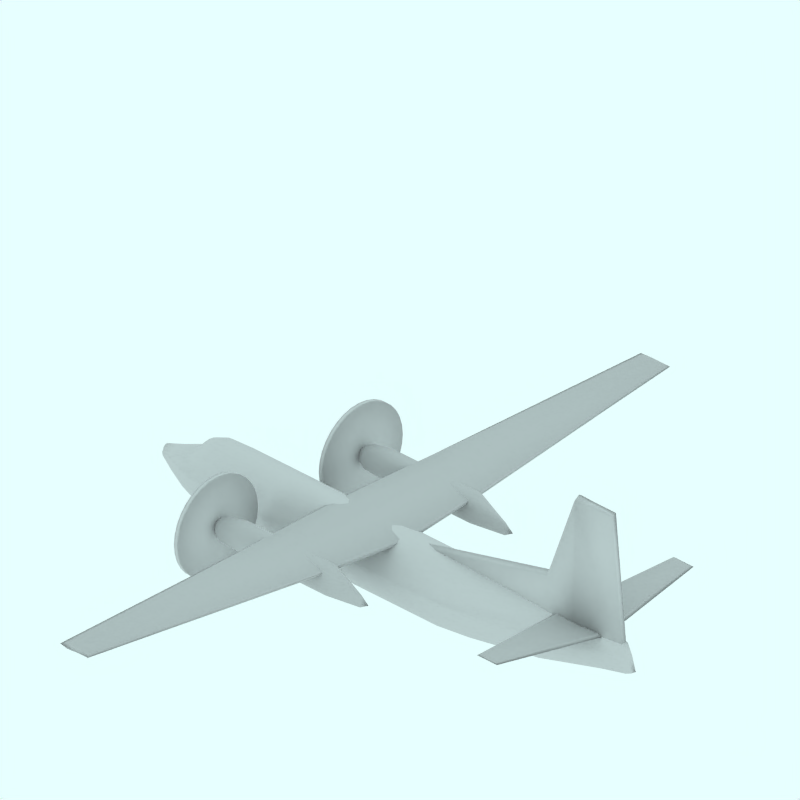 # Source: F27_200_BritishMidlandAir.blend  (saved by Blender 2.49.2; exported with 4.5.12 LTS)
import bpy
from mathutils import Matrix  # noqa: F401  (used for matrix-valued properties, if any)

bpy.ops.wm.read_factory_settings(use_empty=True)
scene = bpy.context.scene
scene.name = 'Scene'

# ---- collections
col_collection_1 = bpy.data.collections.new('Collection 1'); scene.collection.children.link(col_collection_1)
col_collection_2 = bpy.data.collections.new('Collection 2'); scene.collection.children.link(col_collection_2)
col_collection_2.hide_render = True
col_collection_2.hide_viewport = True
col_collection_3 = bpy.data.collections.new('Collection 3'); scene.collection.children.link(col_collection_3)
col_collection_3.hide_render = True
col_collection_3.hide_viewport = True
col_collection_4 = bpy.data.collections.new('Collection 4'); scene.collection.children.link(col_collection_4)
col_collection_4.hide_render = True
col_collection_4.hide_viewport = True

# ---- materials (node trees are filled in below, after node groups)
mat_texface = bpy.data.materials.new('TexFace')
mat_texface.alpha_threshold = 0.0
mat_texface.roughness = 0.5
mat_texface.line_color = (0.0, 0.0, 0.0, 1.0)
mat_grigio = bpy.data.materials.new('Grigio')
mat_grigio.alpha_threshold = 0.0
mat_grigio.diffuse_color = (0.75, 0.75, 0.75, 1.0)
mat_grigio.roughness = 0.5
mat_grigio.line_color = (0.0, 0.0, 0.0, 1.0)
mat_transparent = bpy.data.materials.new('Transparent')
mat_transparent.alpha_threshold = 0.0
mat_transparent.preview_render_type = 'FLAT'
mat_transparent.roughness = 0.5

# ---- material node trees

# ---- world
world_world = bpy.data.worlds.new('World'); scene.world = world_world
world_world.color = (0.9059, 1.0, 1.0)
world_world.use_sun_shadow = False
world_world.sun_shadow_jitter_overblur = 0.0
world_world.cycles.sampling_method = 'MANUAL'
world_world.cycles.sample_map_resolution = 256

# ---- cameras
cam_camera_001 = bpy.data.cameras.new('Camera.001')
cam_camera_001.type = 'ORTHO'
cam_camera_001.passepartout_alpha = 0.2
cam_camera_001.clip_end = 100.0
cam_camera_001.lens = 35.0
cam_camera_001.ortho_scale = 12.0
cam_camera_001.display_size = 5.91
cam_camera_001.show_passepartout = False
cam_camera_001.show_safe_areas = True
cam_camera_001.dof.focus_distance = 0.0
cam_camera_001.dof.aperture_fstop = 128.0

# ---- lights
light_lamp = bpy.data.lights.new('Lamp', 'SUN')
light_lamp.transmission_factor = 0.0
light_lamp.angle = 1.571
light_lamp.energy = 0.028
light_lamp.shadow_buffer_clip_start = 0.5
light_lamp.shadow_soft_size = 1.0
light_lamp.shadow_cascade_max_distance = 1000.0
light_lamp.cycles.use_multiple_importance_sampling = False

# ---- meshes
me_cube_002 = bpy.data.meshes.new('Cube.002')
me_cube_002.from_pydata([(4.77, 0.03954, 0.8634), (0.4796, 0.06365, 0.8634), (4.527, 0.03954, 3.277), (0.4796, 0.06365, 1.114), (4.828, -2.98e-08, 0.8634), (0.4796, 2.682e-07, 0.8634), (4.579, -5.662e-07, 3.346), (0.4796, 1.788e-07, 1.166), (3.215, 0.1418, 0.8634), (3.215, 0.09879, 1.737), (3.215, 8.047e-08, 0.8634), (3.215, -2.906e-07, 1.806), (3.801, 0.1418, 0.8634), (3.801, 0.09879, 3.277), (3.801, 4.022e-08, 0.8634), (3.801, -3.912e-07, 3.346)], [], [(4, 0, 2, 6), (7, 3, 1, 5), (8, 1, 3, 9), (10, 5, 1, 8), (7, 11, 9, 3), (0, 12, 13, 2), (12, 8, 9, 13), (12, 0, 4, 14), (14, 10, 8, 12), (11, 15, 13, 9), (15, 6, 2, 13)])
me_cube_002.polygons.foreach_set('use_smooth', [True] * 11)
_uv = me_cube_002.uv_layers.new(name='UVTex')
_uv.uv.foreach_set('vector', [1.0, 0.0, 0.9865, 0.0, 0.9308, 0.9721, 0.9428, 1.0, 0.0, 0.1219, 5.483e-08, 0.101, 1.097e-07, 1.68e-07, 1.097e-07, 1.44e-07, 0.629, 7.202e-08, 1.097e-07, 1.68e-07, 5.483e-08, 0.101, 0.629, 0.3519, 0.629, 4.801e-08, 1.097e-07, 1.44e-07, 1.097e-07, 1.68e-07, 0.629, 7.202e-08, 0.0, 0.1219, 0.629, 0.3797, 0.629, 0.3519, 5.483e-08, 0.101, 0.9865, 0.0, 0.7639, 4.801e-08, 0.7639, 0.9721, 0.9308, 0.9721, 0.7639, 4.801e-08, 0.629, 7.202e-08, 0.629, 0.3519, 0.7639, 0.9721, 0.7639, 4.801e-08, 0.9865, 0.0, 1.0, 0.0, 0.7639, 4.801e-08, 0.7639, 4.801e-08, 0.629, 4.801e-08, 0.629, 7.202e-08, 0.7639, 4.801e-08, 0.629, 0.3797, 0.7639, 1.0, 0.7639, 0.9721, 0.629, 0.3519, 0.7639, 1.0, 0.9428, 1.0, 0.9308, 0.9721, 0.7639, 0.9721])
me_cube_002.materials.append(mat_texface)
me_cube_002.use_remesh_preserve_volume = False
me_cube_002.use_remesh_preserve_attributes = False
me_cube_002.use_mirror_vertex_groups = False
me_cube_002.update()
me_cube_001 = bpy.data.meshes.new('Cube.001')
me_cube_001.from_pydata([(4.099, 2.042, 1.365), (3.751, 2.042, 1.358), (4.099, 2.042, 1.399), (3.751, 2.042, 1.407), (4.28, 0.07895, 1.099), (3.45, 0.07895, 1.084), (4.28, 0.07895, 1.175), (3.45, 0.07895, 1.182), (4.14, 2.084, 1.382), (3.722, 2.084, 1.382), (4.357, 0.07895, 1.133), (3.361, 0.07895, 1.133)], [], [(0, 4, 5, 1), (3, 7, 6, 2), (2, 8, 9, 3), (8, 0, 1, 9), (0, 8, 10, 4), (8, 2, 6, 10), (3, 9, 11, 7), (9, 1, 5, 11)])
me_cube_001.polygons.foreach_set('use_smooth', [True] * 8)
me_cube_001.materials.append(mat_grigio)
me_cube_001.use_remesh_preserve_volume = False
me_cube_001.use_remesh_preserve_attributes = False
me_cube_001.use_mirror_vertex_groups = False
me_cube_001.update()
me_cylinder_003 = bpy.data.meshes.new('Cylinder.003')
me_cylinder_003.from_pydata([(-0.3172, 2.137, -2.408), (-0.2114, 2.009, -2.408), (-0.1329, 1.862, -2.408), (-0.08453, 1.702, -2.408), (-0.06819, 1.536, -2.408), (-0.08453, 1.371, -2.408), (-0.1329, 1.211, -2.408), (-0.2114, 1.064, -2.408), (-0.3172, 0.9354, -2.408), (-0.446, 0.8297, -2.408), (-0.5929, 0.7511, -2.408), (-0.7524, 0.7028, -2.408), (-0.9182, 0.6864, -2.408), (-1.084, 0.7028, -2.408), (-1.243, 0.7511, -2.408), (-1.39, 0.8297, -2.408), (-1.519, 0.9354, -2.408), (-1.625, 1.064, -2.408), (-1.703, 1.211, -2.408), (-1.752, 1.371, -2.408), (-1.768, 1.536, -2.408), (-1.752, 1.702, -2.408), (-1.703, 1.862, -2.408), (-1.625, 2.009, -2.408), (-1.519, 2.137, -2.408), (-1.39, 2.243, -2.408), (-1.243, 2.322, -2.408), (-1.084, 2.37, -2.408), (-0.9182, 2.386, -2.408), (-0.7524, 2.37, -2.408), (-0.5929, 2.322, -2.408), (-0.446, 2.243, -2.408), (-0.3172, 2.137, -2.328), (-0.2114, 2.009, -2.328), (-0.1329, 1.862, -2.328), (-0.08453, 1.702, -2.328), (-0.06819, 1.536, -2.328), (-0.08453, 1.371, -2.328), (-0.1329, 1.211, -2.328), (-0.2114, 1.064, -2.328), (-0.3172, 0.9354, -2.328), (-0.446, 0.8297, -2.328), (-0.5929, 0.7511, -2.328), (-0.7524, 0.7028, -2.328), (-0.9182, 0.6864, -2.328), (-1.084, 0.7028, -2.328), (-1.243, 0.7511, -2.328), (-1.39, 0.8297, -2.328), (-1.519, 0.9354, -2.328), (-1.625, 1.064, -2.328), (-1.703, 1.211, -2.328), (-1.752, 1.371, -2.328), (-1.768, 1.536, -2.328), (-1.752, 1.702, -2.328), (-1.703, 1.862, -2.328), (-1.625, 2.009, -2.328), (-1.519, 2.137, -2.328), (-1.39, 2.243, -2.328), (-1.243, 2.322, -2.328), (-1.084, 2.37, -2.328), (-0.9182, 2.386, -2.328), (-0.7524, 2.37, -2.328), (-0.5929, 2.322, -2.328), (-0.446, 2.243, -2.328), (-0.9182, 1.536, -2.408), (-0.9182, 1.536, -2.328)], [], [(64, 0, 1), (65, 33, 32), (64, 1, 2), (65, 34, 33), (64, 2, 3), (65, 35, 34), (64, 3, 4), (65, 36, 35), (64, 4, 5), (65, 37, 36), (64, 5, 6), (65, 38, 37), (64, 6, 7), (65, 39, 38), (64, 7, 8), (65, 40, 39), (64, 8, 9), (65, 41, 40), (64, 9, 10), (65, 42, 41), (64, 10, 11), (65, 43, 42), (64, 11, 12), (65, 44, 43), (64, 12, 13), (65, 45, 44), (64, 13, 14), (65, 46, 45), (64, 14, 15), (65, 47, 46), (64, 15, 16), (65, 48, 47), (64, 16, 17), (65, 49, 48), (64, 17, 18), (65, 50, 49), (64, 18, 19), (65, 51, 50), (64, 19, 20), (65, 52, 51), (64, 20, 21), (65, 53, 52), (64, 21, 22), (65, 54, 53), (64, 22, 23), (65, 55, 54), (64, 23, 24), (65, 56, 55), (64, 24, 25), (65, 57, 56), (64, 25, 26), (65, 58, 57), (64, 26, 27), (65, 59, 58), (64, 27, 28), (65, 60, 59), (64, 28, 29), (65, 61, 60), (64, 29, 30), (65, 62, 61), (64, 30, 31), (65, 63, 62), (31, 0, 64), (65, 32, 63), (0, 32, 33, 1), (1, 33, 34, 2), (2, 34, 35, 3), (3, 35, 36, 4), (4, 36, 37, 5), (5, 37, 38, 6), (6, 38, 39, 7), (7, 39, 40, 8), (8, 40, 41, 9), (9, 41, 42, 10), (10, 42, 43, 11), (11, 43, 44, 12), (12, 44, 45, 13), (13, 45, 46, 14), (14, 46, 47, 15), (15, 47, 48, 16), (16, 48, 49, 17), (17, 49, 50, 18), (18, 50, 51, 19), (19, 51, 52, 20), (20, 52, 53, 21), (21, 53, 54, 22), (22, 54, 55, 23), (23, 55, 56, 24), (24, 56, 57, 25), (25, 57, 58, 26), (26, 58, 59, 27), (27, 59, 60, 28), (28, 60, 61, 29), (29, 61, 62, 30), (30, 62, 63, 31), (32, 0, 31, 63)])
me_cylinder_003.polygons.foreach_set('use_smooth', [True] * 96)
me_cylinder_003.use_remesh_preserve_volume = False
me_cylinder_003.use_remesh_preserve_attributes = False
me_cylinder_003.use_mirror_vertex_groups = False
me_cylinder_003.update()
me_cube = bpy.data.meshes.new('Cube')
me_cube.from_pydata([(-0.4763, 6.119, 1.276), (-0.9432, 6.119, 1.239), (-0.4763, 6.119, 1.327), (-0.9432, 6.093, 1.34), (0.1812, -2.98e-08, 1.058), (-1.281, 2.682e-07, 0.9154), (0.1812, -5.662e-07, 1.16), (-1.281, 1.788e-07, 1.171), (-0.0008681, 1.783, 1.095), (-1.189, 1.783, 0.9527), (-0.0008681, 1.783, 1.16), (-1.189, 1.783, 1.233), (-0.45, 6.174, 1.303), (-1.047, 6.156, 1.303), (0.2075, -3.651e-07, 1.12), (-1.402, 2.123e-07, 1.12), (0.02545, 1.783, 1.134), (-1.31, 1.783, 1.134), (-0.7565, 6.119, 1.254), (-0.7565, 6.119, 1.349), (-0.6959, 1.49e-07, 0.9722), (-0.6959, -1.192e-07, 1.255), (-0.7135, 1.783, 1.01), (-0.7135, 1.783, 1.255), (-0.8186, 6.174, 1.303)], [], [(0, 12, 16, 8), (12, 2, 10, 16), (6, 14, 16, 10), (14, 4, 8, 16), (11, 17, 15, 7), (17, 9, 5, 15), (3, 13, 17, 11), (13, 1, 9, 17), (18, 0, 8, 22), (22, 9, 1, 18), (4, 20, 22, 8), (20, 5, 9, 22), (11, 23, 19, 3), (23, 10, 2, 19), (7, 21, 23, 11), (21, 6, 10, 23), (12, 24, 19, 2), (24, 13, 3, 19), (0, 18, 24, 12), (18, 1, 13, 24)])
me_cube.polygons.foreach_set('use_smooth', [True] * 20)
me_cube.materials.append(mat_grigio)
me_cube.use_remesh_preserve_volume = False
me_cube.use_remesh_preserve_attributes = False
me_cube.use_mirror_vertex_groups = False
me_cube.update()
me_cylinder_001 = bpy.data.meshes.new('Cylinder.001')
me_cylinder_001.from_pydata([(-0.8641, 1.575, -2.477), (-0.8543, 1.566, -2.477), (-0.847, 1.555, -2.477), (-0.8425, 1.544, -2.477), (-0.8409, 1.532, -2.477), (-0.8425, 1.52, -2.477), (-0.847, 1.509, -2.477), (-0.8543, 1.499, -2.477), (-0.8641, 1.49, -2.477), (-0.8761, 1.482, -2.477), (-0.8898, 1.477, -2.477), (-0.9047, 1.473, -2.477), (-0.9201, 1.472, -2.477), (-0.9356, 1.473, -2.477), (-0.9504, 1.477, -2.477), (-0.9641, 1.482, -2.477), (-0.9761, 1.49, -2.477), (-0.986, 1.499, -2.477), (-0.9933, 1.509, -2.477), (-0.9978, 1.52, -2.477), (-0.9993, 1.532, -2.477), (-0.9978, 1.544, -2.477), (-0.9933, 1.555, -2.477), (-0.986, 1.566, -2.477), (-0.9761, 1.575, -2.477), (-0.9641, 1.582, -2.477), (-0.9504, 1.588, -2.477), (-0.9356, 1.591, -2.477), (-0.9201, 1.592, -2.477), (-0.9047, 1.591, -2.477), (-0.8898, 1.588, -2.477), (-0.8761, 1.582, -2.477), (-0.7797, 1.56, 0.6912), (-0.7659, 1.554, 0.6912), (-0.7557, 1.547, 0.6912), (-0.7494, 1.54, 0.6912), (-0.7472, 1.532, 0.6912), (-0.7494, 1.524, 0.6912), (-0.7557, 1.517, 0.6912), (-0.7659, 1.51, 0.6912), (-0.7797, 1.504, 0.6912), (-0.7965, 1.499, 0.6912), (-0.8157, 1.495, 0.6912), (-0.8365, 1.493, 0.6912), (-0.8581, 1.492, 0.6912), (-0.8797, 1.493, 0.6912), (-0.9005, 1.495, 0.6912), (-0.9197, 1.499, 0.6912), (-0.9365, 1.504, 0.6912), (-0.9503, 1.51, 0.6912), (-0.9605, 1.517, 0.6912), (-0.9669, 1.524, 0.6912), (-0.969, 1.532, 0.6912), (-0.9669, 1.54, 0.6912), (-0.9605, 1.547, 0.6912), (-0.9503, 1.554, 0.6912), (-0.9365, 1.56, 0.6912), (-0.9197, 1.565, 0.6912), (-0.9005, 1.569, 0.6912), (-0.8797, 1.571, 0.6912), (-0.8581, 1.572, 0.6912), (-0.8365, 1.571, 0.6912), (-0.8157, 1.569, 0.6912), (-0.7965, 1.565, 0.6912), (-0.9171, 1.532, -2.528), (-0.8451, 1.532, 0.8603), (-0.7427, 1.643, -0.9526), (-0.7755, 1.674, -0.9526), (-0.7183, 1.609, -0.9526), (-0.7033, 1.571, -0.9526), (-0.6982, 1.532, -0.9526), (-0.7033, 1.493, -0.9526), (-0.7183, 1.456, -0.9526), (-0.7427, 1.421, -0.9526), (-0.7755, 1.391, -0.9526), (-0.8155, 1.366, -0.9526), (-0.8612, 1.347, -0.9526), (-0.9107, 1.336, -0.9526), (-0.9622, 1.332, -0.9526), (-1.014, 1.336, -0.9526), (-1.063, 1.347, -0.9526), (-1.109, 1.366, -0.9526), (-1.149, 1.391, -0.9526), (-1.182, 1.421, -0.9526), (-1.206, 1.456, -0.9526), (-1.221, 1.493, -0.9526), (-1.226, 1.532, -0.9526), (-1.221, 1.571, -0.9526), (-1.206, 1.609, -0.9526), (-1.182, 1.643, -0.9526), (-1.149, 1.674, -0.9526), (-1.109, 1.698, -0.9526), (-1.063, 1.717, -0.9526), (-1.014, 1.728, -0.9526), (-0.9622, 1.732, -0.9526), (-0.9107, 1.728, -0.9526), (-0.8612, 1.717, -0.9526), (-0.8155, 1.698, -0.9526), (-0.7427, 1.643, -1.789), (-0.7755, 1.674, -1.789), (-0.7183, 1.609, -1.789), (-0.7033, 1.571, -1.789), (-0.6982, 1.532, -1.789), (-0.7033, 1.493, -1.789), (-0.7183, 1.456, -1.789), (-0.7427, 1.421, -1.789), (-0.7755, 1.391, -1.789), (-0.8155, 1.366, -1.789), (-0.8612, 1.347, -1.789), (-0.9107, 1.336, -1.789), (-0.9622, 1.332, -1.789), (-1.014, 1.336, -1.789), (-1.063, 1.347, -1.789), (-1.109, 1.366, -1.789), (-1.149, 1.391, -1.789), (-1.182, 1.421, -1.789), (-1.206, 1.456, -1.789), (-1.221, 1.493, -1.789), (-1.226, 1.532, -1.789), (-1.221, 1.571, -1.789), (-1.206, 1.609, -1.789), (-1.182, 1.643, -1.789), (-1.149, 1.674, -1.789), (-1.109, 1.698, -1.789), (-1.063, 1.717, -1.789), (-1.014, 1.728, -1.789), (-0.9622, 1.732, -1.789), (-0.9107, 1.728, -1.789), (-0.8612, 1.717, -1.789), (-0.8155, 1.698, -1.789), (-0.7427, 1.643, 0.06029), (-0.7755, 1.674, 0.06029), (-0.7183, 1.609, 0.06029), (-0.7033, 1.571, 0.06029), (-0.6982, 1.532, 0.06029), (-0.7033, 1.493, 0.06029), (-0.7183, 1.456, 0.06029), (-0.7427, 1.421, 0.06029), (-0.7755, 1.391, 0.06029), (-0.8155, 1.366, 0.06029), (-0.8612, 1.347, 0.06029), (-0.9107, 1.336, 0.06029), (-0.9622, 1.332, 0.06029), (-1.014, 1.336, 0.06029), (-1.063, 1.347, 0.06029), (-1.109, 1.366, 0.06029), (-1.149, 1.391, 0.06029), (-1.182, 1.421, 0.06029), (-1.206, 1.456, 0.06029), (-1.221, 1.493, 0.06029), (-1.226, 1.532, 0.06029), (-1.221, 1.571, 0.06029), (-1.206, 1.609, 0.06029), (-1.182, 1.643, 0.06029), (-1.149, 1.674, 0.06029), (-1.109, 1.698, 0.06029), (-1.063, 1.717, 0.06029), (-1.014, 1.728, 0.06029), (-0.9622, 1.732, 0.06029), (-0.9107, 1.728, 0.06029), (-0.8612, 1.717, 0.06029), (-0.8155, 1.698, 0.06029), (-0.762, 1.643, -2.145), (-0.7882, 1.674, -2.145), (-0.7425, 1.609, -2.145), (-0.7304, 1.571, -2.145), (-0.7264, 1.532, -2.145), (-0.7304, 1.493, -2.145), (-0.7425, 1.456, -2.145), (-0.762, 1.421, -2.145), (-0.7882, 1.391, -2.145), (-0.8202, 1.366, -2.145), (-0.8568, 1.347, -2.145), (-0.8964, 1.336, -2.145), (-0.9376, 1.332, -2.145), (-0.9788, 1.336, -2.145), (-1.018, 1.347, -2.145), (-1.055, 1.366, -2.145), (-1.087, 1.391, -2.145), (-1.113, 1.421, -2.145), (-1.133, 1.456, -2.145), (-1.145, 1.493, -2.145), (-1.149, 1.532, -2.145), (-1.145, 1.571, -2.145), (-1.133, 1.609, -2.145), (-1.113, 1.643, -2.145), (-1.087, 1.674, -2.145), (-1.055, 1.698, -2.145), (-1.018, 1.717, -2.145), (-0.9788, 1.728, -2.145), (-0.9376, 1.732, -2.145), (-0.8964, 1.728, -2.145), (-0.8568, 1.717, -2.145), (-0.8202, 1.698, -2.145), (-0.7862, 1.599, -2.277), (-0.8059, 1.617, -2.277), (-0.7716, 1.578, -2.277), (-0.7626, 1.556, -2.277), (-0.7595, 1.532, -2.277), (-0.7626, 1.509, -2.277), (-0.7716, 1.486, -2.277), (-0.7862, 1.466, -2.277), (-0.8059, 1.447, -2.277), (-0.8299, 1.432, -2.277), (-0.8573, 1.421, -2.277), (-0.887, 1.414, -2.277), (-0.9179, 1.412, -2.277), (-0.9488, 1.414, -2.277), (-0.9785, 1.421, -2.277), (-1.006, 1.432, -2.277), (-1.03, 1.447, -2.277), (-1.05, 1.466, -2.277), (-1.064, 1.486, -2.277), (-1.073, 1.509, -2.277), (-1.076, 1.532, -2.277), (-1.073, 1.556, -2.277), (-1.064, 1.578, -2.277), (-1.05, 1.599, -2.277), (-1.03, 1.617, -2.277), (-1.006, 1.632, -2.277), (-0.9785, 1.643, -2.277), (-0.9488, 1.65, -2.277), (-0.9179, 1.652, -2.277), (-0.887, 1.65, -2.277), (-0.8573, 1.643, -2.277), (-0.8299, 1.632, -2.277), (-0.8301, 1.577, -2.306), (-0.8432, 1.589, -2.306), (-0.8203, 1.563, -2.306), (-0.8143, 1.548, -2.306), (-0.8123, 1.532, -2.306), (-0.8143, 1.517, -2.306), (-0.8203, 1.502, -2.306), (-0.8301, 1.488, -2.306), (-0.8432, 1.476, -2.306), (-0.8592, 1.466, -2.306), (-0.8775, 1.458, -2.306), (-0.8973, 1.454, -2.306), (-0.9179, 1.452, -2.306), (-0.9385, 1.454, -2.306), (-0.9583, 1.458, -2.306), (-0.9766, 1.466, -2.306), (-0.9926, 1.476, -2.306), (-1.006, 1.488, -2.306), (-1.015, 1.502, -2.306), (-1.021, 1.517, -2.306), (-1.024, 1.532, -2.306), (-1.021, 1.548, -2.306), (-1.015, 1.563, -2.306), (-1.006, 1.577, -2.306), (-0.9926, 1.589, -2.306), (-0.9766, 1.599, -2.306), (-0.9583, 1.606, -2.306), (-0.9385, 1.611, -2.306), (-0.9179, 1.612, -2.306), (-0.8973, 1.611, -2.306), (-0.8775, 1.606, -2.306), (-0.8592, 1.599, -2.306)], [], [(64, 0, 1), (65, 33, 32), (64, 1, 2), (65, 34, 33), (64, 2, 3), (65, 35, 34), (64, 3, 4), (65, 36, 35), (64, 4, 5), (65, 37, 36), (64, 5, 6), (65, 38, 37), (64, 6, 7), (65, 39, 38), (64, 7, 8), (65, 40, 39), (64, 8, 9), (65, 41, 40), (64, 9, 10), (65, 42, 41), (64, 10, 11), (65, 43, 42), (64, 11, 12), (65, 44, 43), (64, 12, 13), (65, 45, 44), (64, 13, 14), (65, 46, 45), (64, 14, 15), (65, 47, 46), (64, 15, 16), (65, 48, 47), (64, 16, 17), (65, 49, 48), (64, 17, 18), (65, 50, 49), (64, 18, 19), (65, 51, 50), (64, 19, 20), (65, 52, 51), (64, 20, 21), (65, 53, 52), (64, 21, 22), (65, 54, 53), (64, 22, 23), (65, 55, 54), (64, 23, 24), (65, 56, 55), (64, 24, 25), (65, 57, 56), (64, 25, 26), (65, 58, 57), (64, 26, 27), (65, 59, 58), (64, 27, 28), (65, 60, 59), (64, 28, 29), (65, 61, 60), (64, 29, 30), (65, 62, 61), (64, 30, 31), (65, 63, 62), (31, 0, 64), (65, 32, 63), (99, 67, 66, 98), (98, 66, 68, 100), (100, 68, 69, 101), (101, 69, 70, 102), (102, 70, 71, 103), (103, 71, 72, 104), (104, 72, 73, 105), (105, 73, 74, 106), (106, 74, 75, 107), (107, 75, 76, 108), (108, 76, 77, 109), (109, 77, 78, 110), (110, 78, 79, 111), (111, 79, 80, 112), (112, 80, 81, 113), (113, 81, 82, 114), (114, 82, 83, 115), (115, 83, 84, 116), (116, 84, 85, 117), (117, 85, 86, 118), (118, 86, 87, 119), (119, 87, 88, 120), (120, 88, 89, 121), (121, 89, 90, 122), (122, 90, 91, 123), (123, 91, 92, 124), (124, 92, 93, 125), (125, 93, 94, 126), (126, 94, 95, 127), (127, 95, 96, 128), (128, 96, 97, 129), (67, 99, 129, 97), (67, 131, 130, 66), (131, 32, 33, 130), (66, 130, 132, 68), (130, 33, 34, 132), (68, 132, 133, 69), (132, 34, 35, 133), (69, 133, 134, 70), (133, 35, 36, 134), (70, 134, 135, 71), (134, 36, 37, 135), (71, 135, 136, 72), (135, 37, 38, 136), (72, 136, 137, 73), (136, 38, 39, 137), (73, 137, 138, 74), (137, 39, 40, 138), (74, 138, 139, 75), (138, 40, 41, 139), (75, 139, 140, 76), (139, 41, 42, 140), (76, 140, 141, 77), (140, 42, 43, 141), (77, 141, 142, 78), (141, 43, 44, 142), (78, 142, 143, 79), (142, 44, 45, 143), (79, 143, 144, 80), (143, 45, 46, 144), (80, 144, 145, 81), (144, 46, 47, 145), (81, 145, 146, 82), (145, 47, 48, 146), (82, 146, 147, 83), (146, 48, 49, 147), (83, 147, 148, 84), (147, 49, 50, 148), (84, 148, 149, 85), (148, 50, 51, 149), (85, 149, 150, 86), (149, 51, 52, 150), (86, 150, 151, 87), (150, 52, 53, 151), (87, 151, 152, 88), (151, 53, 54, 152), (88, 152, 153, 89), (152, 54, 55, 153), (89, 153, 154, 90), (153, 55, 56, 154), (90, 154, 155, 91), (154, 56, 57, 155), (91, 155, 156, 92), (155, 57, 58, 156), (92, 156, 157, 93), (156, 58, 59, 157), (93, 157, 158, 94), (157, 59, 60, 158), (94, 158, 159, 95), (158, 60, 61, 159), (95, 159, 160, 96), (159, 61, 62, 160), (96, 160, 161, 97), (160, 62, 63, 161), (32, 131, 161, 63), (131, 67, 97, 161), (163, 99, 98, 162), (162, 98, 100, 164), (164, 100, 101, 165), (165, 101, 102, 166), (166, 102, 103, 167), (167, 103, 104, 168), (168, 104, 105, 169), (169, 105, 106, 170), (170, 106, 107, 171), (171, 107, 108, 172), (172, 108, 109, 173), (173, 109, 110, 174), (174, 110, 111, 175), (175, 111, 112, 176), (176, 112, 113, 177), (177, 113, 114, 178), (178, 114, 115, 179), (179, 115, 116, 180), (180, 116, 117, 181), (181, 117, 118, 182), (182, 118, 119, 183), (183, 119, 120, 184), (184, 120, 121, 185), (185, 121, 122, 186), (186, 122, 123, 187), (187, 123, 124, 188), (188, 124, 125, 189), (189, 125, 126, 190), (190, 126, 127, 191), (191, 127, 128, 192), (192, 128, 129, 193), (99, 163, 193, 129), (195, 163, 162, 194), (194, 162, 164, 196), (196, 164, 165, 197), (197, 165, 166, 198), (198, 166, 167, 199), (199, 167, 168, 200), (200, 168, 169, 201), (201, 169, 170, 202), (202, 170, 171, 203), (203, 171, 172, 204), (204, 172, 173, 205), (205, 173, 174, 206), (206, 174, 175, 207), (207, 175, 176, 208), (208, 176, 177, 209), (209, 177, 178, 210), (210, 178, 179, 211), (211, 179, 180, 212), (212, 180, 181, 213), (213, 181, 182, 214), (214, 182, 183, 215), (215, 183, 184, 216), (216, 184, 185, 217), (217, 185, 186, 218), (218, 186, 187, 219), (219, 187, 188, 220), (220, 188, 189, 221), (221, 189, 190, 222), (222, 190, 191, 223), (223, 191, 192, 224), (224, 192, 193, 225), (163, 195, 225, 193), (0, 227, 226, 1), (227, 195, 194, 226), (1, 226, 228, 2), (226, 194, 196, 228), (2, 228, 229, 3), (228, 196, 197, 229), (3, 229, 230, 4), (229, 197, 198, 230), (4, 230, 231, 5), (230, 198, 199, 231), (5, 231, 232, 6), (231, 199, 200, 232), (6, 232, 233, 7), (232, 200, 201, 233), (7, 233, 234, 8), (233, 201, 202, 234), (8, 234, 235, 9), (234, 202, 203, 235), (9, 235, 236, 10), (235, 203, 204, 236), (10, 236, 237, 11), (236, 204, 205, 237), (11, 237, 238, 12), (237, 205, 206, 238), (12, 238, 239, 13), (238, 206, 207, 239), (13, 239, 240, 14), (239, 207, 208, 240), (14, 240, 241, 15), (240, 208, 209, 241), (15, 241, 242, 16), (241, 209, 210, 242), (16, 242, 243, 17), (242, 210, 211, 243), (17, 243, 244, 18), (243, 211, 212, 244), (18, 244, 245, 19), (244, 212, 213, 245), (19, 245, 246, 20), (245, 213, 214, 246), (20, 246, 247, 21), (246, 214, 215, 247), (21, 247, 248, 22), (247, 215, 216, 248), (22, 248, 249, 23), (248, 216, 217, 249), (23, 249, 250, 24), (249, 217, 218, 250), (24, 250, 251, 25), (250, 218, 219, 251), (25, 251, 252, 26), (251, 219, 220, 252), (26, 252, 253, 27), (252, 220, 221, 253), (27, 253, 254, 28), (253, 221, 222, 254), (28, 254, 255, 29), (254, 222, 223, 255), (29, 255, 256, 30), (255, 223, 224, 256), (30, 256, 257, 31), (256, 224, 225, 257), (195, 227, 257, 225), (227, 0, 31, 257)])
me_cylinder_001.polygons.foreach_set('use_smooth', [True] * 288)
me_cylinder_001.materials.append(mat_grigio)
me_cylinder_001.use_remesh_preserve_volume = False
me_cylinder_001.use_remesh_preserve_attributes = False
me_cylinder_001.use_mirror_vertex_groups = False
me_cylinder_001.update()
me_cylinder = bpy.data.meshes.new('Cylinder')
me_cylinder.from_pydata([(0.0588, 0.623, -4.948), (0.06915, 0.6037, -4.948), (0.07683, 0.5813, -4.948), (0.09062, 0.5596, -4.948), (0.0924, 0.5371, -4.948), (0.09062, 0.5146, -4.948), (0.08537, 0.493, -4.948), (0.07683, 0.4731, -4.948), (0.06534, 0.4556, -4.948), (0.05133, 0.4412, -4.948), (0.03536, 0.4306, -4.948), (0.01803, 0.424, -4.948), (1.77e-07, 0.4218, -4.948), (-0.01803, 0.424, -4.948), (-0.03536, 0.4306, -4.948), (-0.05133, 0.4412, -4.948), (-0.06534, 0.4556, -4.948), (-0.07683, 0.4731, -4.948), (-0.08537, 0.493, -4.948), (-0.09062, 0.5146, -4.948), (-0.0924, 0.5371, -4.948), (-0.09062, 0.5596, -4.948), (-0.07683, 0.5813, -4.948), (-0.06914, 0.6037, -4.948), (-0.0588, 0.623, -4.948), (-0.0462, 0.6387, -4.948), (-0.03182, 0.6505, -4.948), (-0.01622, 0.6577, -4.948), (3.406e-07, 0.6601, -4.948), (0.01622, 0.6577, -4.948), (0.03182, 0.6505, -4.948), (0.0462, 0.6387, -4.948), (0.03512, 0.9712, 4.894), (0.03997, 0.9442, 4.894), (0.04357, 0.9128, 4.894), (0.05004, 0.8825, 4.894), (0.05087, 0.851, 4.894), (0.05004, 0.8195, 4.894), (0.04757, 0.7892, 4.894), (0.04357, 0.7613, 4.894), (0.03819, 0.7368, 4.894), (0.03162, 0.7167, 4.894), (0.02413, 0.7018, 4.894), (0.01601, 0.6926, 4.894), (0.007559, 0.6895, 4.894), (-0.0008904, 0.6926, 4.894), (-0.009016, 0.7018, 4.894), (-0.0165, 0.7167, 4.894), (-0.02307, 0.7368, 4.894), (-0.02845, 0.7613, 4.894), (-0.03246, 0.7892, 4.894), (-0.03492, 0.8195, 4.894), (-0.03575, 0.851, 4.894), (-0.03492, 0.8825, 4.894), (-0.02845, 0.9128, 4.894), (-0.02485, 0.9442, 4.894), (-0.02, 0.9712, 4.894), (-0.0141, 0.9933, 4.894), (-0.007358, 1.01, 4.894), (-4.572e-05, 1.02, 4.894), (0.007559, 1.023, 4.894), (0.01516, 1.02, 4.894), (0.02248, 1.01, 4.894), (0.02922, 0.9933, 4.894), (1.721e-07, 0.5151, -4.987), (-1.726e-07, 0.762, 5.0), (0.4322, 0.9159, 1.105), (0.3675, 1.012, 1.105), (0.4802, 0.8037, 1.105), (0.5664, 0.6955, 1.105), (0.5775, 0.583, 1.105), (0.5664, 0.4704, 1.105), (0.5335, 0.3622, 1.105), (0.4802, 0.2625, 1.105), (0.4084, 0.1751, 1.105), (0.3208, 0.1034, 1.105), (0.221, 0.05007, 1.105), (0.1127, 0.01724, 1.105), (2.16e-07, 0.00616, 1.105), (-0.1127, 0.01724, 1.105), (-0.221, 0.05007, 1.105), (-0.3208, 0.1034, 1.105), (-0.4084, 0.1751, 1.105), (-0.4802, 0.2625, 1.105), (-0.5335, 0.3622, 1.105), (-0.5664, 0.4704, 1.105), (-0.5775, 0.583, 1.105), (-0.5664, 0.6955, 1.105), (-0.4802, 0.8037, 1.105), (-0.4322, 0.9159, 1.105), (-0.3675, 1.012, 1.105), (-0.2888, 1.091, 1.105), (-0.1989, 1.15, 1.105), (-0.1014, 1.186, 1.105), (-2.021e-06, 1.198, 1.105), (0.1014, 1.186, 1.105), (0.1989, 1.15, 1.105), (0.2888, 1.091, 1.105), (0.2838, 0.973, 3.072), (0.2417, 1.05, 3.072), (0.315, 0.8832, 3.072), (0.371, 0.7967, 3.072), (0.3782, 0.7066, 3.072), (0.371, 0.6166, 3.072), (0.3497, 0.5301, 3.072), (0.315, 0.4503, 3.072), (0.2683, 0.3804, 3.072), (0.2114, 0.323, 3.072), (0.1465, 0.2803, 3.072), (0.07609, 0.2541, 3.072), (0.002861, 0.2452, 3.072), (-0.07037, 0.2541, 3.072), (-0.1408, 0.2803, 3.072), (-0.2057, 0.323, 3.072), (-0.2626, 0.3804, 3.072), (-0.3093, 0.4503, 3.072), (-0.3439, 0.5301, 3.072), (-0.3653, 0.6166, 3.072), (-0.3725, 0.7066, 3.072), (-0.3653, 0.7967, 3.072), (-0.3093, 0.8832, 3.072), (-0.278, 0.973, 3.072), (-0.236, 1.05, 3.072), (-0.1848, 1.113, 3.072), (-0.1264, 1.16, 3.072), (-0.06305, 1.189, 3.072), (0.002858, 1.199, 3.072), (0.06877, 1.189, 3.072), (0.1321, 1.16, 3.072), (0.1906, 1.113, 3.072), (0.1354, 1.044, 4.306), (0.116, 1.097, 4.306), (0.1498, 0.9826, 4.306), (0.1756, 0.9231, 4.306), (0.179, 0.8612, 4.306), (0.1756, 0.7994, 4.306), (0.1658, 0.7398, 4.306), (0.1498, 0.685, 4.306), (0.1282, 0.6369, 4.306), (0.102, 0.5975, 4.306), (0.07202, 0.5682, 4.306), (0.03952, 0.5501, 4.306), (0.005721, 0.544, 4.306), (-0.02808, 0.5501, 4.306), (-0.06058, 0.5682, 4.306), (-0.09053, 0.5975, 4.306), (-0.1168, 0.6369, 4.306), (-0.1383, 0.685, 4.306), (-0.1543, 0.7398, 4.306), (-0.1642, 0.7994, 4.306), (-0.1675, 0.8612, 4.306), (-0.1642, 0.9231, 4.306), (-0.1383, 0.9826, 4.306), (-0.1239, 1.044, 4.306), (-0.1045, 1.097, 4.306), (-0.08091, 1.141, 4.306), (-0.05395, 1.173, 4.306), (-0.0247, 1.193, 4.306), (0.00572, 1.199, 4.306), (0.03614, 1.193, 4.306), (0.06539, 1.173, 4.306), (0.09235, 1.141, 4.306), (0.07177, 1.066, 4.791), (0.06207, 1.11, 4.791), (0.07897, 1.014, 4.791), (0.09191, 0.9643, 4.791), (0.09357, 0.9124, 4.791), (0.09191, 0.8606, 4.791), (0.08698, 0.8108, 4.791), (0.07897, 0.7648, 4.791), (0.0682, 0.7246, 4.791), (0.05507, 0.6915, 4.791), (0.0401, 0.667, 4.791), (0.02385, 0.6518, 4.791), (0.006947, 0.6467, 4.791), (-0.009953, 0.6518, 4.791), (-0.0262, 0.667, 4.791), (-0.04118, 0.6915, 4.791), (-0.05431, 0.7246, 4.791), (-0.06508, 0.7648, 4.791), (-0.07308, 0.8108, 4.791), (-0.07801, 0.8606, 4.791), (-0.07968, 0.9124, 4.791), (-0.07801, 0.9643, 4.791), (-0.06508, 1.014, 4.791), (-0.05788, 1.066, 4.791), (-0.04818, 1.11, 4.791), (-0.03637, 1.146, 4.791), (-0.02289, 1.173, 4.791), (-0.008264, 1.19, 4.791), (0.006946, 1.196, 4.791), (0.02216, 1.19, 4.791), (0.03678, 1.173, 4.791), (0.05026, 1.146, 4.791), (0.4322, 0.9356, 1.783), (0.3675, 1.025, 1.783), (0.4802, 0.8311, 1.783), (0.5664, 0.7304, 1.783), (0.5775, 0.6256, 1.783), (0.5664, 0.5209, 1.783), (0.5335, 0.4201, 1.783), (0.4802, 0.3273, 1.783), (0.4084, 0.2459, 1.783), (0.3208, 0.1791, 1.783), (0.221, 0.1295, 1.783), (0.1127, 0.09895, 1.783), (2.418e-07, 0.08863, 1.783), (-0.1127, 0.09895, 1.783), (-0.221, 0.1295, 1.783), (-0.3208, 0.1791, 1.783), (-0.4084, 0.2459, 1.783), (-0.4802, 0.3273, 1.783), (-0.5335, 0.4201, 1.783), (-0.5664, 0.5209, 1.783), (-0.5775, 0.6256, 1.783), (-0.5664, 0.7304, 1.783), (-0.4802, 0.8311, 1.783), (-0.4322, 0.9356, 1.783), (-0.3675, 1.025, 1.783), (-0.2888, 1.099, 1.783), (-0.1989, 1.153, 1.783), (-0.1014, 1.187, 1.783), (-2.358e-06, 1.198, 1.783), (0.1014, 1.187, 1.783), (0.1989, 1.153, 1.783), (0.2888, 1.099, 1.783), (0.4322, 0.9159, -3.403), (0.3675, 1.012, -3.403), (0.4802, 0.8037, -3.403), (0.5664, 0.6955, -3.403), (0.5775, 0.583, -3.403), (0.5664, 0.4704, -3.403), (0.5335, 0.3622, -3.403), (0.4802, 0.2625, -3.403), (0.4084, 0.1751, -3.403), (0.3208, 0.1034, -3.403), (0.221, 0.05007, -3.403), (0.1127, 0.01724, -3.403), (4.426e-08, 0.00616, -3.403), (-0.1127, 0.01724, -3.403), (-0.221, 0.05007, -3.403), (-0.3208, 0.1034, -3.403), (-0.4084, 0.1751, -3.403), (-0.4802, 0.2625, -3.403), (-0.5335, 0.3622, -3.403), (-0.5664, 0.4704, -3.403), (-0.5775, 0.583, -3.403), (-0.5664, 0.6955, -3.403), (-0.4802, 0.8037, -3.403), (-0.4322, 0.9159, -3.403), (-0.3675, 1.012, -3.403), (-0.2888, 1.091, -3.403), (-0.1989, 1.15, -3.403), (-0.1014, 1.186, -3.403), (2.194e-07, 1.198, -3.403), (0.1014, 1.186, -3.403), (0.1989, 1.15, -3.403), (0.2888, 1.091, -3.403), (0.3941, 0.9159, -3.807), (0.3352, 1.012, -3.807), (0.4379, 0.8037, -3.807), (0.5166, 0.6955, -3.807), (0.5267, 0.583, -3.807), (0.5166, 0.4761, -3.807), (0.4866, 0.3733, -3.807), (0.4379, 0.2786, -3.807), (0.3724, 0.1955, -3.807), (0.2926, 0.1274, -3.807), (0.2016, 0.07677, -3.807), (0.1028, 0.04559, -3.807), (4.098e-08, 0.03506, -3.807), (-0.1028, 0.04559, -3.807), (-0.2016, 0.07677, -3.807), (-0.2926, 0.1274, -3.807), (-0.3724, 0.1956, -3.807), (-0.4379, 0.2786, -3.807), (-0.4866, 0.3733, -3.807), (-0.5166, 0.4761, -3.807), (-0.5267, 0.583, -3.807), (-0.5166, 0.6955, -3.807), (-0.4379, 0.8037, -3.807), (-0.3941, 0.9159, -3.807), (-0.3352, 1.012, -3.807), (-0.2633, 1.091, -3.807), (-0.1814, 1.15, -3.807), (-0.09247, 1.186, -3.807), (3.978e-07, 1.198, -3.807), (0.09248, 1.186, -3.807), (0.1814, 1.15, -3.807), (0.2633, 1.091, -3.807), (0.3616, 0.8661, -4.043), (0.3075, 0.9478, -4.043), (0.4017, 0.7708, -4.043), (0.4739, 0.6955, -4.043), (0.4832, 0.583, -4.043), (0.4739, 0.4826, -4.043), (0.4464, 0.386, -4.043), (0.4017, 0.297, -4.043), (0.3416, 0.2189, -4.043), (0.2684, 0.1549, -4.043), (0.1849, 0.1073, -4.043), (0.09426, 0.07801, -4.043), (4.407e-08, 0.06811, -4.043), (-0.09426, 0.07801, -4.043), (-0.1849, 0.1073, -4.043), (-0.2684, 0.1549, -4.043), (-0.3416, 0.2189, -4.043), (-0.4017, 0.297, -4.043), (-0.4464, 0.386, -4.043), (-0.4739, 0.4826, -4.043), (-0.4832, 0.583, -4.043), (-0.4739, 0.6955, -4.043), (-0.4017, 0.7708, -4.043), (-0.3616, 0.8661, -4.043), (-0.3075, 0.9478, -4.043), (-0.2416, 1.015, -4.043), (-0.1664, 1.065, -4.043), (-0.08483, 1.095, -4.043), (4.85e-07, 1.106, -4.043), (0.08483, 1.095, -4.043), (0.1664, 1.065, -4.043), (0.2416, 1.015, -4.043), (0.3109, 0.8012, -4.27), (0.2644, 0.8182, -4.27), (0.3454, 0.7787, -4.27), (0.4074, 0.6955, -4.27), (0.4154, 0.583, -4.27), (0.4074, 0.4954, -4.27), (0.3838, 0.4109, -4.27), (0.3454, 0.333, -4.27), (0.2937, 0.2648, -4.27), (0.2308, 0.2088, -4.27), (0.159, 0.1672, -4.27), (0.08104, 0.1415, -4.27), (5.842e-08, 0.1329, -4.27), (-0.08104, 0.1415, -4.27), (-0.159, 0.1672, -4.27), (-0.2308, 0.2088, -4.27), (-0.2937, 0.2648, -4.27), (-0.3454, 0.333, -4.27), (-0.3838, 0.4109, -4.27), (-0.4074, 0.4954, -4.27), (-0.4154, 0.583, -4.27), (-0.4074, 0.6955, -4.27), (-0.3454, 0.7787, -4.27), (-0.3109, 0.8012, -4.27), (-0.2644, 0.8182, -4.27), (-0.2077, 0.8322, -4.27), (-0.1431, 0.8426, -4.27), (-0.07294, 0.849, -4.27), (5.279e-07, 0.8511, -4.27), (0.07294, 0.849, -4.27), (0.1431, 0.8426, -4.27), (0.2077, 0.8322, -4.27), (0.1693, 0.6741, -4.683), (0.1439, 0.6937, -4.683), (0.1881, 0.6509, -4.683), (0.2218, 0.6214, -4.683), (0.2262, 0.583, -4.683), (0.2218, 0.5239, -4.683), (0.209, 0.4646, -4.683), (0.1881, 0.4099, -4.683), (0.1599, 0.3619, -4.683), (0.1257, 0.3225, -4.683), (0.08656, 0.2933, -4.683), (0.04413, 0.2753, -4.683), (1.201e-07, 0.2692, -4.683), (-0.04413, 0.2753, -4.683), (-0.08656, 0.2933, -4.683), (-0.1257, 0.3225, -4.683), (-0.1599, 0.3619, -4.683), (-0.1881, 0.4099, -4.683), (-0.209, 0.4646, -4.683), (-0.2218, 0.5239, -4.683), (-0.2262, 0.583, -4.683), (-0.2218, 0.6214, -4.683), (-0.1881, 0.6509, -4.683), (-0.1693, 0.6741, -4.683), (-0.1439, 0.6937, -4.683), (-0.1131, 0.7097, -4.683), (-0.0779, 0.7217, -4.683), (-0.03971, 0.729, -4.683), (4.66e-07, 0.7315, -4.683), (0.03971, 0.729, -4.683), (0.0779, 0.7217, -4.683), (0.1131, 0.7097, -4.683)], [], [(64, 0, 1), (65, 33, 32), (64, 1, 2), (65, 34, 33), (64, 2, 3), (65, 35, 34), (64, 3, 4), (65, 36, 35), (64, 4, 5), (65, 37, 36), (64, 5, 6), (65, 38, 37), (64, 6, 7), (65, 39, 38), (64, 7, 8), (65, 40, 39), (64, 8, 9), (65, 41, 40), (64, 9, 10), (65, 42, 41), (64, 10, 11), (65, 43, 42), (64, 11, 12), (65, 44, 43), (64, 12, 13), (65, 45, 44), (64, 13, 14), (65, 46, 45), (64, 14, 15), (65, 47, 46), (64, 15, 16), (65, 48, 47), (64, 16, 17), (65, 49, 48), (64, 17, 18), (65, 50, 49), (64, 18, 19), (65, 51, 50), (64, 19, 20), (65, 52, 51), (64, 20, 21), (65, 53, 52), (64, 21, 22), (65, 54, 53), (64, 22, 23), (65, 55, 54), (64, 23, 24), (65, 56, 55), (64, 24, 25), (65, 57, 56), (64, 25, 26), (65, 58, 57), (64, 26, 27), (65, 59, 58), (64, 27, 28), (65, 60, 59), (64, 28, 29), (65, 61, 60), (64, 29, 30), (65, 62, 61), (64, 30, 31), (65, 63, 62), (31, 0, 64), (65, 32, 63), (99, 131, 130, 98), (98, 130, 132, 100), (100, 132, 133, 101), (101, 133, 134, 102), (102, 134, 135, 103), (103, 135, 136, 104), (104, 136, 137, 105), (105, 137, 138, 106), (106, 138, 139, 107), (107, 139, 140, 108), (108, 140, 141, 109), (109, 141, 142, 110), (110, 142, 143, 111), (111, 143, 144, 112), (112, 144, 145, 113), (113, 145, 146, 114), (114, 146, 147, 115), (115, 147, 148, 116), (116, 148, 149, 117), (117, 149, 150, 118), (118, 150, 151, 119), (119, 151, 152, 120), (120, 152, 153, 121), (121, 153, 154, 122), (122, 154, 155, 123), (123, 155, 156, 124), (124, 156, 157, 125), (125, 157, 158, 126), (126, 158, 159, 127), (127, 159, 160, 128), (128, 160, 161, 129), (131, 99, 129, 161), (131, 163, 162, 130), (163, 32, 33, 162), (130, 162, 164, 132), (162, 33, 34, 164), (132, 164, 165, 133), (164, 34, 35, 165), (133, 165, 166, 134), (165, 35, 36, 166), (134, 166, 167, 135), (166, 36, 37, 167), (135, 167, 168, 136), (167, 37, 38, 168), (136, 168, 169, 137), (168, 38, 39, 169), (137, 169, 170, 138), (169, 39, 40, 170), (138, 170, 171, 139), (170, 40, 41, 171), (139, 171, 172, 140), (171, 41, 42, 172), (140, 172, 173, 141), (172, 42, 43, 173), (141, 173, 174, 142), (173, 43, 44, 174), (142, 174, 175, 143), (174, 44, 45, 175), (143, 175, 176, 144), (175, 45, 46, 176), (144, 176, 177, 145), (176, 46, 47, 177), (145, 177, 178, 146), (177, 47, 48, 178), (146, 178, 179, 147), (178, 48, 49, 179), (147, 179, 180, 148), (179, 49, 50, 180), (148, 180, 181, 149), (180, 50, 51, 181), (149, 181, 182, 150), (181, 51, 52, 182), (150, 182, 183, 151), (182, 52, 53, 183), (151, 183, 184, 152), (183, 53, 54, 184), (152, 184, 185, 153), (184, 54, 55, 185), (153, 185, 186, 154), (185, 55, 56, 186), (154, 186, 187, 155), (186, 56, 57, 187), (155, 187, 188, 156), (187, 57, 58, 188), (156, 188, 189, 157), (188, 58, 59, 189), (157, 189, 190, 158), (189, 59, 60, 190), (158, 190, 191, 159), (190, 60, 61, 191), (159, 191, 192, 160), (191, 61, 62, 192), (160, 192, 193, 161), (192, 62, 63, 193), (32, 163, 193, 63), (163, 131, 161, 193), (67, 195, 194, 66), (195, 99, 98, 194), (66, 194, 196, 68), (194, 98, 100, 196), (68, 196, 197, 69), (196, 100, 101, 197), (69, 197, 198, 70), (197, 101, 102, 198), (70, 198, 199, 71), (198, 102, 103, 199), (71, 199, 200, 72), (199, 103, 104, 200), (72, 200, 201, 73), (200, 104, 105, 201), (73, 201, 202, 74), (201, 105, 106, 202), (74, 202, 203, 75), (202, 106, 107, 203), (75, 203, 204, 76), (203, 107, 108, 204), (76, 204, 205, 77), (204, 108, 109, 205), (77, 205, 206, 78), (205, 109, 110, 206), (78, 206, 207, 79), (206, 110, 111, 207), (79, 207, 208, 80), (207, 111, 112, 208), (80, 208, 209, 81), (208, 112, 113, 209), (81, 209, 210, 82), (209, 113, 114, 210), (82, 210, 211, 83), (210, 114, 115, 211), (83, 211, 212, 84), (211, 115, 116, 212), (84, 212, 213, 85), (212, 116, 117, 213), (85, 213, 214, 86), (213, 117, 118, 214), (86, 214, 215, 87), (214, 118, 119, 215), (87, 215, 216, 88), (215, 119, 120, 216), (88, 216, 217, 89), (216, 120, 121, 217), (89, 217, 218, 90), (217, 121, 122, 218), (90, 218, 219, 91), (218, 122, 123, 219), (91, 219, 220, 92), (219, 123, 124, 220), (92, 220, 221, 93), (220, 124, 125, 221), (93, 221, 222, 94), (221, 125, 126, 222), (94, 222, 223, 95), (222, 126, 127, 223), (95, 223, 224, 96), (223, 127, 128, 224), (96, 224, 225, 97), (224, 128, 129, 225), (99, 195, 225, 129), (195, 67, 97, 225), (227, 67, 66, 226), (226, 66, 68, 228), (228, 68, 69, 229), (229, 69, 70, 230), (230, 70, 71, 231), (231, 71, 72, 232), (232, 72, 73, 233), (233, 73, 74, 234), (234, 74, 75, 235), (235, 75, 76, 236), (236, 76, 77, 237), (237, 77, 78, 238), (238, 78, 79, 239), (239, 79, 80, 240), (240, 80, 81, 241), (241, 81, 82, 242), (242, 82, 83, 243), (243, 83, 84, 244), (244, 84, 85, 245), (245, 85, 86, 246), (246, 86, 87, 247), (247, 87, 88, 248), (248, 88, 89, 249), (249, 89, 90, 250), (250, 90, 91, 251), (251, 91, 92, 252), (252, 92, 93, 253), (253, 93, 94, 254), (254, 94, 95, 255), (255, 95, 96, 256), (256, 96, 97, 257), (67, 227, 257, 97), (259, 227, 226, 258), (258, 226, 228, 260), (260, 228, 229, 261), (261, 229, 230, 262), (262, 230, 231, 263), (263, 231, 232, 264), (264, 232, 233, 265), (265, 233, 234, 266), (266, 234, 235, 267), (267, 235, 236, 268), (268, 236, 237, 269), (269, 237, 238, 270), (270, 238, 239, 271), (271, 239, 240, 272), (272, 240, 241, 273), (273, 241, 242, 274), (274, 242, 243, 275), (275, 243, 244, 276), (276, 244, 245, 277), (277, 245, 246, 278), (278, 246, 247, 279), (279, 247, 248, 280), (280, 248, 249, 281), (281, 249, 250, 282), (282, 250, 251, 283), (283, 251, 252, 284), (284, 252, 253, 285), (285, 253, 254, 286), (286, 254, 255, 287), (287, 255, 256, 288), (288, 256, 257, 289), (227, 259, 289, 257), (291, 259, 258, 290), (290, 258, 260, 292), (292, 260, 261, 293), (293, 261, 262, 294), (294, 262, 263, 295), (295, 263, 264, 296), (296, 264, 265, 297), (297, 265, 266, 298), (298, 266, 267, 299), (299, 267, 268, 300), (300, 268, 269, 301), (301, 269, 270, 302), (302, 270, 271, 303), (303, 271, 272, 304), (304, 272, 273, 305), (305, 273, 274, 306), (306, 274, 275, 307), (307, 275, 276, 308), (308, 276, 277, 309), (309, 277, 278, 310), (310, 278, 279, 311), (311, 279, 280, 312), (312, 280, 281, 313), (313, 281, 282, 314), (314, 282, 283, 315), (315, 283, 284, 316), (316, 284, 285, 317), (317, 285, 286, 318), (318, 286, 287, 319), (319, 287, 288, 320), (320, 288, 289, 321), (259, 291, 321, 289), (323, 291, 290, 322), (322, 290, 292, 324), (324, 292, 293, 325), (325, 293, 294, 326), (326, 294, 295, 327), (327, 295, 296, 328), (328, 296, 297, 329), (329, 297, 298, 330), (330, 298, 299, 331), (331, 299, 300, 332), (332, 300, 301, 333), (333, 301, 302, 334), (334, 302, 303, 335), (335, 303, 304, 336), (336, 304, 305, 337), (337, 305, 306, 338), (338, 306, 307, 339), (339, 307, 308, 340), (340, 308, 309, 341), (341, 309, 310, 342), (342, 310, 311, 343), (343, 311, 312, 344), (344, 312, 313, 345), (345, 313, 314, 346), (346, 314, 315, 347), (347, 315, 316, 348), (348, 316, 317, 349), (349, 317, 318, 350), (350, 318, 319, 351), (351, 319, 320, 352), (352, 320, 321, 353), (291, 323, 353, 321), (0, 355, 354, 1), (355, 323, 322, 354), (1, 354, 356, 2), (354, 322, 324, 356), (2, 356, 357, 3), (356, 324, 325, 357), (3, 357, 358, 4), (357, 325, 326, 358), (4, 358, 359, 5), (358, 326, 327, 359), (5, 359, 360, 6), (359, 327, 328, 360), (6, 360, 361, 7), (360, 328, 329, 361), (7, 361, 362, 8), (361, 329, 330, 362), (8, 362, 363, 9), (362, 330, 331, 363), (9, 363, 364, 10), (363, 331, 332, 364), (10, 364, 365, 11), (364, 332, 333, 365), (11, 365, 366, 12), (365, 333, 334, 366), (12, 366, 367, 13), (366, 334, 335, 367), (13, 367, 368, 14), (367, 335, 336, 368), (14, 368, 369, 15), (368, 336, 337, 369), (15, 369, 370, 16), (369, 337, 338, 370), (16, 370, 371, 17), (370, 338, 339, 371), (17, 371, 372, 18), (371, 339, 340, 372), (18, 372, 373, 19), (372, 340, 341, 373), (19, 373, 374, 20), (373, 341, 342, 374), (20, 374, 375, 21), (374, 342, 343, 375), (21, 375, 376, 22), (375, 343, 344, 376), (22, 376, 377, 23), (376, 344, 345, 377), (23, 377, 378, 24), (377, 345, 346, 378), (24, 378, 379, 25), (378, 346, 347, 379), (25, 379, 380, 26), (379, 347, 348, 380), (26, 380, 381, 27), (380, 348, 349, 381), (27, 381, 382, 28), (381, 349, 350, 382), (28, 382, 383, 29), (382, 350, 351, 383), (29, 383, 384, 30), (383, 351, 352, 384), (30, 384, 385, 31), (384, 352, 353, 385), (323, 355, 385, 353), (355, 0, 31, 385)])
me_cylinder.polygons.foreach_set('use_smooth', [True] * 416)
_uv = me_cylinder.uv_layers.new(name='UVTex')
_uv.uv.foreach_set('vector', [0.0, 0.4265, 0.003962, 0.5169, 0.003962, 0.5008, 1.0, 0.6335, 0.9895, 0.7861, 0.9895, 0.8087, 0.0, 0.4265, 0.003962, 0.5008, 0.003962, 0.482, 1.0, 0.6335, 0.9895, 0.7598, 0.9895, 0.7861, 0.0, 0.4265, 0.003962, 0.482, 0.003962, 0.4638, 1.0, 0.6335, 0.9895, 0.7344, 0.9895, 0.7598, 0.0, 0.4265, 0.003962, 0.4638, 0.003962, 0.445, 1.0, 0.6335, 0.9895, 0.708, 0.9895, 0.7344, 0.0, 0.4265, 0.003962, 0.445, 0.003962, 0.4261, 1.0, 0.6335, 0.9895, 0.6816, 0.9895, 0.708, 0.0, 0.4265, 0.003962, 0.4261, 0.003962, 0.408, 1.0, 0.6335, 0.9895, 0.6562, 0.9895, 0.6816, 0.0, 0.4265, 0.003962, 0.408, 0.003962, 0.3913, 1.0, 0.6335, 0.9895, 0.6328, 0.9895, 0.6562, 0.0, 0.4265, 0.003962, 0.3913, 0.003962, 0.3766, 1.0, 0.6335, 0.9895, 0.6123, 0.9895, 0.6328, 0.0, 0.4265, 0.003962, 0.3766, 0.003962, 0.3646, 1.0, 0.6335, 0.9895, 0.5955, 0.9895, 0.6123, 0.0, 0.4265, 0.003962, 0.3646, 0.003962, 0.3557, 1.0, 0.6335, 0.9895, 0.583, 0.9895, 0.5955, 0.0, 0.4265, 0.003962, 0.3557, 0.003962, 0.3502, 1.0, 0.6335, 0.9895, 0.5753, 0.9895, 0.583, 0.0, 0.4265, 0.003962, 0.3502, 0.003962, 0.3483, 1.0, 0.6335, 0.9895, 0.5727, 0.9895, 0.5753, 0.0, 0.4265, 0.003962, 0.3483, 0.003962, 0.3502, 1.0, 0.6335, 0.9895, 0.5753, 0.9895, 0.5727, 0.0, 0.4265, 0.003962, 0.3502, 0.003962, 0.3557, 1.0, 0.6335, 0.9895, 0.583, 0.9895, 0.5753, 0.0, 0.4265, 0.003962, 0.3557, 0.003962, 0.3646, 1.0, 0.6335, 0.9895, 0.5955, 0.9895, 0.583, 0.0, 0.4265, 0.003962, 0.3646, 0.003962, 0.3766, 1.0, 0.6335, 0.9895, 0.6123, 0.9895, 0.5955, 0.0, 0.4265, 0.003962, 0.3766, 0.003962, 0.3913, 1.0, 0.6335, 0.9895, 0.6328, 0.9895, 0.6123, 0.0, 0.4265, 0.003962, 0.3913, 0.003962, 0.408, 1.0, 0.6335, 0.9895, 0.6562, 0.9895, 0.6328, 0.0, 0.4265, 0.003962, 0.408, 0.003962, 0.4261, 1.0, 0.6335, 0.9895, 0.6816, 0.9895, 0.6562, 0.0, 0.4265, 0.003962, 0.4261, 0.003962, 0.445, 1.0, 0.6335, 0.9895, 0.708, 0.9895, 0.6816, 0.0, 0.4265, 0.003962, 0.445, 0.003962, 0.4638, 1.0, 0.6335, 0.9895, 0.7344, 0.9895, 0.708, 0.0, 0.4265, 0.003962, 0.4638, 0.003962, 0.482, 1.0, 0.6335, 0.9895, 0.7598, 0.9895, 0.7344, 0.0, 0.4265, 0.003962, 0.482, 0.003962, 0.5008, 1.0, 0.6335, 0.9895, 0.7861, 0.9895, 0.7598, 0.0, 0.4265, 0.003962, 0.5008, 0.003962, 0.5169, 1.0, 0.6335, 0.9895, 0.8087, 0.9895, 0.7861, 0.0, 0.4265, 0.003962, 0.5169, 0.003962, 0.5301, 1.0, 0.6335, 0.9895, 0.8272, 0.9895, 0.8087, 0.0, 0.4265, 0.003962, 0.5301, 0.003962, 0.5399, 1.0, 0.6335, 0.9895, 0.841, 0.9895, 0.8272, 0.0, 0.4265, 0.003962, 0.5399, 0.003962, 0.546, 1.0, 0.6335, 0.9895, 0.8494, 0.9895, 0.841, 0.0, 0.4265, 0.003962, 0.546, 0.003962, 0.548, 1.0, 0.6335, 0.9895, 0.8523, 0.9895, 0.8494, 0.0, 0.4265, 0.003962, 0.548, 0.003962, 0.546, 1.0, 0.6335, 0.9895, 0.8494, 0.9895, 0.8523, 0.0, 0.4265, 0.003962, 0.546, 0.003962, 0.5399, 1.0, 0.6335, 0.9895, 0.841, 0.9895, 0.8494, 0.0, 0.4265, 0.003962, 0.5399, 0.003962, 0.5301, 1.0, 0.6335, 0.9895, 0.8272, 0.9895, 0.841, 0.003962, 0.5301, 0.003962, 0.5169, 0.0, 0.4265, 1.0, 0.6335, 0.9895, 0.8087, 0.9895, 0.8272, 0.807, 0.8747, 0.9305, 0.9143, 0.9305, 0.87, 0.807, 0.8102, 0.807, 0.8102, 0.9305, 0.87, 0.9305, 0.8183, 0.807, 0.735, 0.807, 0.735, 0.9305, 0.8183, 0.9305, 0.7685, 0.807, 0.6625, 0.807, 0.6625, 0.9305, 0.7685, 0.9305, 0.7166, 0.807, 0.587, 0.807, 0.587, 0.9305, 0.7166, 0.9305, 0.6647, 0.807, 0.5116, 0.807, 0.5116, 0.9305, 0.6647, 0.9305, 0.6148, 0.807, 0.439, 0.807, 0.439, 0.9305, 0.6148, 0.9305, 0.5689, 0.807, 0.3722, 0.807, 0.3722, 0.9305, 0.5689, 0.9305, 0.5286, 0.807, 0.3136, 0.807, 0.3136, 0.9305, 0.5286, 0.9305, 0.4955, 0.807, 0.2655, 0.807, 0.2655, 0.9305, 0.4955, 0.9305, 0.471, 0.807, 0.2298, 0.807, 0.2298, 0.9305, 0.471, 0.9305, 0.4558, 0.807, 0.2078, 0.807, 0.2078, 0.9305, 0.4558, 0.9305, 0.4507, 0.807, 0.2003, 0.807, 0.2003, 0.9305, 0.4507, 0.9305, 0.4558, 0.807, 0.2078, 0.807, 0.2078, 0.9305, 0.4558, 0.9305, 0.471, 0.807, 0.2298, 0.807, 0.2298, 0.9305, 0.471, 0.9305, 0.4955, 0.807, 0.2655, 0.807, 0.2655, 0.9305, 0.4955, 0.9305, 0.5286, 0.807, 0.3136, 0.807, 0.3136, 0.9305, 0.5286, 0.9305, 0.5689, 0.807, 0.3722, 0.807, 0.3722, 0.9305, 0.5689, 0.9305, 0.6148, 0.807, 0.439, 0.807, 0.439, 0.9305, 0.6148, 0.9305, 0.6647, 0.807, 0.5116, 0.807, 0.5116, 0.9305, 0.6647, 0.9305, 0.7166, 0.807, 0.587, 0.807, 0.587, 0.9305, 0.7166, 0.9305, 0.7685, 0.807, 0.6625, 0.807, 0.6625, 0.9305, 0.7685, 0.9305, 0.8183, 0.807, 0.735, 0.807, 0.735, 0.9305, 0.8183, 0.9305, 0.87, 0.807, 0.8102, 0.807, 0.8102, 0.9305, 0.87, 0.9305, 0.9143, 0.807, 0.8747, 0.807, 0.8747, 0.9305, 0.9143, 0.9305, 0.9507, 0.807, 0.9276, 0.807, 0.9276, 0.9305, 0.9507, 0.9305, 0.9777, 0.807, 0.9669, 0.807, 0.9669, 0.9305, 0.9777, 0.9305, 0.9944, 0.807, 0.9911, 0.807, 0.9911, 0.9305, 0.9944, 0.9305, 1.0, 0.807, 0.9993, 0.807, 0.9993, 0.9305, 1.0, 0.9305, 0.9944, 0.807, 0.9911, 0.807, 0.9911, 0.9305, 0.9944, 0.9305, 0.9777, 0.807, 0.9669, 0.807, 0.9669, 0.9305, 0.9777, 0.9305, 0.9507, 0.807, 0.9276, 0.9305, 0.9143, 0.807, 0.8747, 0.807, 0.9276, 0.9305, 0.9507, 0.9305, 0.9143, 0.9791, 0.9251, 0.9791, 0.888, 0.9305, 0.87, 0.9791, 0.9251, 0.9895, 0.8087, 0.9895, 0.7861, 0.9791, 0.888, 0.9305, 0.87, 0.9791, 0.888, 0.9791, 0.8447, 0.9305, 0.8183, 0.9791, 0.888, 0.9895, 0.7861, 0.9895, 0.7598, 0.9791, 0.8447, 0.9305, 0.8183, 0.9791, 0.8447, 0.9791, 0.8029, 0.9305, 0.7685, 0.9791, 0.8447, 0.9895, 0.7598, 0.9895, 0.7344, 0.9791, 0.8029, 0.9305, 0.7685, 0.9791, 0.8029, 0.9791, 0.7595, 0.9305, 0.7166, 0.9791, 0.8029, 0.9895, 0.7344, 0.9895, 0.708, 0.9791, 0.7595, 0.9305, 0.7166, 0.9791, 0.7595, 0.9791, 0.716, 0.9305, 0.6647, 0.9791, 0.7595, 0.9895, 0.708, 0.9895, 0.6816, 0.9791, 0.716, 0.9305, 0.6647, 0.9791, 0.716, 0.9791, 0.6743, 0.9305, 0.6148, 0.9791, 0.716, 0.9895, 0.6816, 0.9895, 0.6562, 0.9791, 0.6743, 0.9305, 0.6148, 0.9791, 0.6743, 0.9791, 0.6358, 0.9305, 0.5689, 0.9791, 0.6743, 0.9895, 0.6562, 0.9895, 0.6328, 0.9791, 0.6358, 0.9305, 0.5689, 0.9791, 0.6358, 0.9791, 0.602, 0.9305, 0.5286, 0.9791, 0.6358, 0.9895, 0.6328, 0.9895, 0.6123, 0.9791, 0.602, 0.9305, 0.5286, 0.9791, 0.602, 0.9791, 0.5743, 0.9305, 0.4955, 0.9791, 0.602, 0.9895, 0.6123, 0.9895, 0.5955, 0.9791, 0.5743, 0.9305, 0.4955, 0.9791, 0.5743, 0.9791, 0.5538, 0.9305, 0.471, 0.9791, 0.5743, 0.9895, 0.5955, 0.9895, 0.583, 0.9791, 0.5538, 0.9305, 0.471, 0.9791, 0.5538, 0.9791, 0.5411, 0.9305, 0.4558, 0.9791, 0.5538, 0.9895, 0.583, 0.9895, 0.5753, 0.9791, 0.5411, 0.9305, 0.4558, 0.9791, 0.5411, 0.9791, 0.5368, 0.9305, 0.4507, 0.9791, 0.5411, 0.9895, 0.5753, 0.9895, 0.5727, 0.9791, 0.5368, 0.9305, 0.4507, 0.9791, 0.5368, 0.9791, 0.5411, 0.9305, 0.4558, 0.9791, 0.5368, 0.9895, 0.5727, 0.9895, 0.5753, 0.9791, 0.5411, 0.9305, 0.4558, 0.9791, 0.5411, 0.9791, 0.5538, 0.9305, 0.471, 0.9791, 0.5411, 0.9895, 0.5753, 0.9895, 0.583, 0.9791, 0.5538, 0.9305, 0.471, 0.9791, 0.5538, 0.9791, 0.5743, 0.9305, 0.4955, 0.9791, 0.5538, 0.9895, 0.583, 0.9895, 0.5955, 0.9791, 0.5743, 0.9305, 0.4955, 0.9791, 0.5743, 0.9791, 0.602, 0.9305, 0.5286, 0.9791, 0.5743, 0.9895, 0.5955, 0.9895, 0.6123, 0.9791, 0.602, 0.9305, 0.5286, 0.9791, 0.602, 0.9791, 0.6358, 0.9305, 0.5689, 0.9791, 0.602, 0.9895, 0.6123, 0.9895, 0.6328, 0.9791, 0.6358, 0.9305, 0.5689, 0.9791, 0.6358, 0.9791, 0.6743, 0.9305, 0.6148, 0.9791, 0.6358, 0.9895, 0.6328, 0.9895, 0.6562, 0.9791, 0.6743, 0.9305, 0.6148, 0.9791, 0.6743, 0.9791, 0.716, 0.9305, 0.6647, 0.9791, 0.6743, 0.9895, 0.6562, 0.9895, 0.6816, 0.9791, 0.716, 0.9305, 0.6647, 0.9791, 0.716, 0.9791, 0.7595, 0.9305, 0.7166, 0.9791, 0.716, 0.9895, 0.6816, 0.9895, 0.708, 0.9791, 0.7595, 0.9305, 0.7166, 0.9791, 0.7595, 0.9791, 0.8029, 0.9305, 0.7685, 0.9791, 0.7595, 0.9895, 0.708, 0.9895, 0.7344, 0.9791, 0.8029, 0.9305, 0.7685, 0.9791, 0.8029, 0.9791, 0.8447, 0.9305, 0.8183, 0.9791, 0.8029, 0.9895, 0.7344, 0.9895, 0.7598, 0.9791, 0.8447, 0.9305, 0.8183, 0.9791, 0.8447, 0.9791, 0.888, 0.9305, 0.87, 0.9791, 0.8447, 0.9895, 0.7598, 0.9895, 0.7861, 0.9791, 0.888, 0.9305, 0.87, 0.9791, 0.888, 0.9791, 0.9251, 0.9305, 0.9143, 0.9791, 0.888, 0.9895, 0.7861, 0.9895, 0.8087, 0.9791, 0.9251, 0.9305, 0.9143, 0.9791, 0.9251, 0.9791, 0.9556, 0.9305, 0.9507, 0.9791, 0.9251, 0.9895, 0.8087, 0.9895, 0.8272, 0.9791, 0.9556, 0.9305, 0.9507, 0.9791, 0.9556, 0.9791, 0.9782, 0.9305, 0.9777, 0.9791, 0.9556, 0.9895, 0.8272, 0.9895, 0.841, 0.9791, 0.9782, 0.9305, 0.9777, 0.9791, 0.9782, 0.9791, 0.9921, 0.9305, 0.9944, 0.9791, 0.9782, 0.9895, 0.841, 0.9895, 0.8494, 0.9791, 0.9921, 0.9305, 0.9944, 0.9791, 0.9921, 0.9791, 0.9968, 0.9305, 1.0, 0.9791, 0.9921, 0.9895, 0.8494, 0.9895, 0.8523, 0.9791, 0.9968, 0.9305, 1.0, 0.9791, 0.9968, 0.9791, 0.9921, 0.9305, 0.9944, 0.9791, 0.9968, 0.9895, 0.8523, 0.9895, 0.8494, 0.9791, 0.9921, 0.9305, 0.9944, 0.9791, 0.9921, 0.9791, 0.9782, 0.9305, 0.9777, 0.9791, 0.9921, 0.9895, 0.8494, 0.9895, 0.841, 0.9791, 0.9782, 0.9305, 0.9777, 0.9791, 0.9782, 0.9791, 0.9556, 0.9305, 0.9507, 0.9791, 0.9782, 0.9895, 0.841, 0.9895, 0.8272, 0.9791, 0.9556, 0.9895, 0.8087, 0.9791, 0.9251, 0.9791, 0.9556, 0.9895, 0.8272, 0.9791, 0.9251, 0.9305, 0.9143, 0.9305, 0.9507, 0.9791, 0.9556, 0.61, 0.8429, 0.6779, 0.8539, 0.6779, 0.7789, 0.61, 0.7624, 0.6779, 0.8539, 0.807, 0.8747, 0.807, 0.8102, 0.6779, 0.7789, 0.61, 0.7624, 0.6779, 0.7789, 0.6779, 0.6914, 0.61, 0.6684, 0.6779, 0.7789, 0.807, 0.8102, 0.807, 0.735, 0.6779, 0.6914, 0.61, 0.6684, 0.6779, 0.6914, 0.6779, 0.6069, 0.61, 0.5777, 0.6779, 0.6914, 0.807, 0.735, 0.807, 0.6625, 0.6779, 0.6069, 0.61, 0.5777, 0.6779, 0.6069, 0.6779, 0.5191, 0.61, 0.4834, 0.6779, 0.6069, 0.807, 0.6625, 0.807, 0.587, 0.6779, 0.5191, 0.61, 0.4834, 0.6779, 0.5191, 0.6779, 0.4313, 0.61, 0.3891, 0.6779, 0.5191, 0.807, 0.587, 0.807, 0.5116, 0.6779, 0.4313, 0.61, 0.3891, 0.6779, 0.4313, 0.6779, 0.3469, 0.61, 0.2984, 0.6779, 0.4313, 0.807, 0.5116, 0.807, 0.439, 0.6779, 0.3469, 0.61, 0.2984, 0.6779, 0.3469, 0.6779, 0.2691, 0.61, 0.2148, 0.6779, 0.3469, 0.807, 0.439, 0.807, 0.3722, 0.6779, 0.2691, 0.61, 0.2148, 0.6779, 0.2691, 0.6779, 0.2009, 0.61, 0.1416, 0.6779, 0.2691, 0.807, 0.3722, 0.807, 0.3136, 0.6779, 0.2009, 0.61, 0.1416, 0.6779, 0.2009, 0.6779, 0.145, 0.61, 0.08146, 0.6779, 0.2009, 0.807, 0.3136, 0.807, 0.2655, 0.6779, 0.145, 0.61, 0.08146, 0.6779, 0.145, 0.6779, 0.1034, 0.61, 0.03679, 0.6779, 0.145, 0.807, 0.2655, 0.807, 0.2298, 0.6779, 0.1034, 0.61, 0.03679, 0.6779, 0.1034, 0.6779, 0.07776, 0.61, 0.009288, 0.6779, 0.1034, 0.807, 0.2298, 0.807, 0.2078, 0.6779, 0.07776, 0.61, 0.009288, 0.6779, 0.07776, 0.6779, 0.06911, 0.61, 0.0, 0.6779, 0.07776, 0.807, 0.2078, 0.807, 0.2003, 0.6779, 0.06911, 0.61, 0.0, 0.6779, 0.06911, 0.6779, 0.07776, 0.61, 0.009288, 0.6779, 0.06911, 0.807, 0.2003, 0.807, 0.2078, 0.6779, 0.07776, 0.61, 0.009288, 0.6779, 0.07776, 0.6779, 0.1034, 0.61, 0.03679, 0.6779, 0.07776, 0.807, 0.2078, 0.807, 0.2298, 0.6779, 0.1034, 0.61, 0.03679, 0.6779, 0.1034, 0.6779, 0.145, 0.61, 0.08146, 0.6779, 0.1034, 0.807, 0.2298, 0.807, 0.2655, 0.6779, 0.145, 0.61, 0.08146, 0.6779, 0.145, 0.6779, 0.2009, 0.61, 0.1416, 0.6779, 0.145, 0.807, 0.2655, 0.807, 0.3136, 0.6779, 0.2009, 0.61, 0.1416, 0.6779, 0.2009, 0.6779, 0.2691, 0.61, 0.2148, 0.6779, 0.2009, 0.807, 0.3136, 0.807, 0.3722, 0.6779, 0.2691, 0.61, 0.2148, 0.6779, 0.2691, 0.6779, 0.3469, 0.61, 0.2984, 0.6779, 0.2691, 0.807, 0.3722, 0.807, 0.439, 0.6779, 0.3469, 0.61, 0.2984, 0.6779, 0.3469, 0.6779, 0.4313, 0.61, 0.3891, 0.6779, 0.3469, 0.807, 0.439, 0.807, 0.5116, 0.6779, 0.4313, 0.61, 0.3891, 0.6779, 0.4313, 0.6779, 0.5191, 0.61, 0.4834, 0.6779, 0.4313, 0.807, 0.5116, 0.807, 0.587, 0.6779, 0.5191, 0.61, 0.4834, 0.6779, 0.5191, 0.6779, 0.6069, 0.61, 0.5777, 0.6779, 0.5191, 0.807, 0.587, 0.807, 0.6625, 0.6779, 0.6069, 0.61, 0.5777, 0.6779, 0.6069, 0.6779, 0.6914, 0.61, 0.6684, 0.6779, 0.6069, 0.807, 0.6625, 0.807, 0.735, 0.6779, 0.6914, 0.61, 0.6684, 0.6779, 0.6914, 0.6779, 0.7789, 0.61, 0.7624, 0.6779, 0.6914, 0.807, 0.735, 0.807, 0.8102, 0.6779, 0.7789, 0.61, 0.7624, 0.6779, 0.7789, 0.6779, 0.8539, 0.61, 0.8429, 0.6779, 0.7789, 0.807, 0.8102, 0.807, 0.8747, 0.6779, 0.8539, 0.61, 0.8429, 0.6779, 0.8539, 0.6779, 0.9155, 0.61, 0.9091, 0.6779, 0.8539, 0.807, 0.8747, 0.807, 0.9276, 0.6779, 0.9155, 0.61, 0.9091, 0.6779, 0.9155, 0.6779, 0.9612, 0.61, 0.9582, 0.6779, 0.9155, 0.807, 0.9276, 0.807, 0.9669, 0.6779, 0.9612, 0.61, 0.9582, 0.6779, 0.9612, 0.6779, 0.9894, 0.61, 0.9885, 0.6779, 0.9612, 0.807, 0.9669, 0.807, 0.9911, 0.6779, 0.9894, 0.61, 0.9885, 0.6779, 0.9894, 0.6779, 0.9989, 0.61, 0.9987, 0.6779, 0.9894, 0.807, 0.9911, 0.807, 0.9993, 0.6779, 0.9989, 0.61, 0.9987, 0.6779, 0.9989, 0.6779, 0.9894, 0.61, 0.9885, 0.6779, 0.9989, 0.807, 0.9993, 0.807, 0.9911, 0.6779, 0.9894, 0.61, 0.9885, 0.6779, 0.9894, 0.6779, 0.9612, 0.61, 0.9582, 0.6779, 0.9894, 0.807, 0.9911, 0.807, 0.9669, 0.6779, 0.9612, 0.61, 0.9582, 0.6779, 0.9612, 0.6779, 0.9155, 0.61, 0.9091, 0.6779, 0.9612, 0.807, 0.9669, 0.807, 0.9276, 0.6779, 0.9155, 0.807, 0.8747, 0.6779, 0.8539, 0.6779, 0.9155, 0.807, 0.9276, 0.6779, 0.8539, 0.61, 0.8429, 0.61, 0.9091, 0.6779, 0.9155, 0.1586, 0.8429, 0.61, 0.8429, 0.61, 0.7624, 0.1586, 0.7624, 0.1586, 0.7624, 0.61, 0.7624, 0.61, 0.6684, 0.1586, 0.6684, 0.1586, 0.6684, 0.61, 0.6684, 0.61, 0.5777, 0.1586, 0.5777, 0.1586, 0.5777, 0.61, 0.5777, 0.61, 0.4834, 0.1586, 0.4834, 0.1586, 0.4834, 0.61, 0.4834, 0.61, 0.3891, 0.1586, 0.3891, 0.1586, 0.3891, 0.61, 0.3891, 0.61, 0.2984, 0.1586, 0.2984, 0.1586, 0.2984, 0.61, 0.2984, 0.61, 0.2148, 0.1586, 0.2148, 0.1586, 0.2148, 0.61, 0.2148, 0.61, 0.1416, 0.1586, 0.1416, 0.1586, 0.1416, 0.61, 0.1416, 0.61, 0.08146, 0.1586, 0.08146, 0.1586, 0.08146, 0.61, 0.08146, 0.61, 0.03679, 0.1586, 0.0368, 0.1586, 0.0368, 0.61, 0.03679, 0.61, 0.009288, 0.1586, 0.009288, 0.1586, 0.009288, 0.61, 0.009288, 0.61, 0.0, 0.1586, 3.649e-07, 0.1586, 3.649e-07, 0.61, 0.0, 0.61, 0.009288, 0.1586, 0.009288, 0.1586, 0.009288, 0.61, 0.009288, 0.61, 0.03679, 0.1586, 0.0368, 0.1586, 0.0368, 0.61, 0.03679, 0.61, 0.08146, 0.1586, 0.08146, 0.1586, 0.08146, 0.61, 0.08146, 0.61, 0.1416, 0.1586, 0.1416, 0.1586, 0.1416, 0.61, 0.1416, 0.61, 0.2148, 0.1586, 0.2148, 0.1586, 0.2148, 0.61, 0.2148, 0.61, 0.2984, 0.1586, 0.2984, 0.1586, 0.2984, 0.61, 0.2984, 0.61, 0.3891, 0.1586, 0.3891, 0.1586, 0.3891, 0.61, 0.3891, 0.61, 0.4834, 0.1586, 0.4834, 0.1586, 0.4834, 0.61, 0.4834, 0.61, 0.5777, 0.1586, 0.5777, 0.1586, 0.5777, 0.61, 0.5777, 0.61, 0.6684, 0.1586, 0.6684, 0.1586, 0.6684, 0.61, 0.6684, 0.61, 0.7624, 0.1586, 0.7624, 0.1586, 0.7624, 0.61, 0.7624, 0.61, 0.8429, 0.1586, 0.8429, 0.1586, 0.8429, 0.61, 0.8429, 0.61, 0.9091, 0.1586, 0.9091, 0.1586, 0.9091, 0.61, 0.9091, 0.61, 0.9582, 0.1586, 0.9582, 0.1586, 0.9582, 0.61, 0.9582, 0.61, 0.9885, 0.1586, 0.9885, 0.1586, 0.9885, 0.61, 0.9885, 0.61, 0.9987, 0.1586, 0.9987, 0.1586, 0.9987, 0.61, 0.9987, 0.61, 0.9885, 0.1586, 0.9885, 0.1586, 0.9885, 0.61, 0.9885, 0.61, 0.9582, 0.1586, 0.9582, 0.1586, 0.9582, 0.61, 0.9582, 0.61, 0.9091, 0.1586, 0.9091, 0.61, 0.8429, 0.1586, 0.8429, 0.1586, 0.9091, 0.61, 0.9091, 0.1182, 0.8429, 0.1586, 0.8429, 0.1586, 0.7624, 0.1182, 0.7624, 0.1182, 0.7624, 0.1586, 0.7624, 0.1586, 0.6684, 0.1182, 0.6684, 0.1182, 0.6684, 0.1586, 0.6684, 0.1586, 0.5777, 0.1182, 0.5777, 0.1182, 0.5777, 0.1586, 0.5777, 0.1586, 0.4834, 0.1182, 0.4834, 0.1182, 0.4834, 0.1586, 0.4834, 0.1586, 0.3891, 0.1182, 0.3938, 0.1182, 0.3938, 0.1586, 0.3891, 0.1586, 0.2984, 0.1182, 0.3077, 0.1182, 0.3077, 0.1586, 0.2984, 0.1586, 0.2148, 0.1182, 0.2283, 0.1182, 0.2283, 0.1586, 0.2148, 0.1586, 0.1416, 0.1182, 0.1587, 0.1182, 0.1587, 0.1586, 0.1416, 0.1586, 0.08146, 0.1182, 0.1016, 0.1182, 0.1016, 0.1586, 0.08146, 0.1586, 0.0368, 0.1182, 0.05917, 0.1182, 0.05917, 0.1586, 0.0368, 0.1586, 0.009288, 0.1182, 0.03304, 0.1182, 0.03304, 0.1586, 0.009288, 0.1586, 3.649e-07, 0.1182, 0.02422, 0.1182, 0.02422, 0.1586, 3.649e-07, 0.1586, 0.009288, 0.1182, 0.03304, 0.1182, 0.03304, 0.1586, 0.009288, 0.1586, 0.0368, 0.1182, 0.05917, 0.1182, 0.05917, 0.1586, 0.0368, 0.1586, 0.08146, 0.1182, 0.1016, 0.1182, 0.1016, 0.1586, 0.08146, 0.1586, 0.1416, 0.1182, 0.1587, 0.1182, 0.1587, 0.1586, 0.1416, 0.1586, 0.2148, 0.1182, 0.2283, 0.1182, 0.2283, 0.1586, 0.2148, 0.1586, 0.2984, 0.1182, 0.3077, 0.1182, 0.3077, 0.1586, 0.2984, 0.1586, 0.3891, 0.1182, 0.3938, 0.1182, 0.3938, 0.1586, 0.3891, 0.1586, 0.4834, 0.1182, 0.4834, 0.1182, 0.4834, 0.1586, 0.4834, 0.1586, 0.5777, 0.1182, 0.5777, 0.1182, 0.5777, 0.1586, 0.5777, 0.1586, 0.6684, 0.1182, 0.6684, 0.1182, 0.6684, 0.1586, 0.6684, 0.1586, 0.7624, 0.1182, 0.7624, 0.1182, 0.7624, 0.1586, 0.7624, 0.1586, 0.8429, 0.1182, 0.8429, 0.1182, 0.8429, 0.1586, 0.8429, 0.1586, 0.9091, 0.1182, 0.9091, 0.1182, 0.9091, 0.1586, 0.9091, 0.1586, 0.9582, 0.1182, 0.9582, 0.1182, 0.9582, 0.1586, 0.9582, 0.1586, 0.9885, 0.1182, 0.9885, 0.1182, 0.9885, 0.1586, 0.9885, 0.1586, 0.9987, 0.1182, 0.9987, 0.1182, 0.9987, 0.1586, 0.9987, 0.1586, 0.9885, 0.1182, 0.9885, 0.1182, 0.9885, 0.1586, 0.9885, 0.1586, 0.9582, 0.1182, 0.9582, 0.1182, 0.9582, 0.1586, 0.9582, 0.1586, 0.9091, 0.1182, 0.9091, 0.1586, 0.8429, 0.1182, 0.8429, 0.1182, 0.9091, 0.1586, 0.9091, 0.09453, 0.7891, 0.1182, 0.8429, 0.1182, 0.7624, 0.09453, 0.7207, 0.09453, 0.7207, 0.1182, 0.7624, 0.1182, 0.6684, 0.09453, 0.6408, 0.09453, 0.6408, 0.1182, 0.6684, 0.1182, 0.5777, 0.09453, 0.5777, 0.09453, 0.5777, 0.1182, 0.5777, 0.1182, 0.4834, 0.09453, 0.4834, 0.09453, 0.4834, 0.1182, 0.4834, 0.1182, 0.3938, 0.09453, 0.3993, 0.09453, 0.3993, 0.1182, 0.3938, 0.1182, 0.3077, 0.09453, 0.3183, 0.09453, 0.3183, 0.1182, 0.3077, 0.1182, 0.2283, 0.09453, 0.2437, 0.09453, 0.2437, 0.1182, 0.2283, 0.1182, 0.1587, 0.09453, 0.1783, 0.09453, 0.1783, 0.1182, 0.1587, 0.1182, 0.1016, 0.09453, 0.1247, 0.09453, 0.1247, 0.1182, 0.1016, 0.1182, 0.05917, 0.09453, 0.08477, 0.09453, 0.08477, 0.1182, 0.05917, 0.1182, 0.03304, 0.09453, 0.06021, 0.09453, 0.06021, 0.1182, 0.03304, 0.1182, 0.02422, 0.09453, 0.05192, 0.09453, 0.05192, 0.1182, 0.02422, 0.1182, 0.03304, 0.09453, 0.06021, 0.09453, 0.06021, 0.1182, 0.03304, 0.1182, 0.05917, 0.09453, 0.08477, 0.09453, 0.08477, 0.1182, 0.05917, 0.1182, 0.1016, 0.09453, 0.1247, 0.09453, 0.1247, 0.1182, 0.1016, 0.1182, 0.1587, 0.09453, 0.1783, 0.09453, 0.1783, 0.1182, 0.1587, 0.1182, 0.2283, 0.09453, 0.2437, 0.09453, 0.2437, 0.1182, 0.2283, 0.1182, 0.3077, 0.09453, 0.3183, 0.09453, 0.3183, 0.1182, 0.3077, 0.1182, 0.3938, 0.09453, 0.3993, 0.09453, 0.3993, 0.1182, 0.3938, 0.1182, 0.4834, 0.09453, 0.4834, 0.09453, 0.4834, 0.1182, 0.4834, 0.1182, 0.5777, 0.09453, 0.5777, 0.09453, 0.5777, 0.1182, 0.5777, 0.1182, 0.6684, 0.09453, 0.6408, 0.09453, 0.6408, 0.1182, 0.6684, 0.1182, 0.7624, 0.09453, 0.7207, 0.09453, 0.7207, 0.1182, 0.7624, 0.1182, 0.8429, 0.09453, 0.7891, 0.09453, 0.7891, 0.1182, 0.8429, 0.1182, 0.9091, 0.09453, 0.8454, 0.09453, 0.8454, 0.1182, 0.9091, 0.1182, 0.9582, 0.09453, 0.8871, 0.09453, 0.8871, 0.1182, 0.9582, 0.1182, 0.9885, 0.09453, 0.9128, 0.09453, 0.9128, 0.1182, 0.9885, 0.1182, 0.9987, 0.09453, 0.9215, 0.09453, 0.9215, 0.1182, 0.9987, 0.1182, 0.9885, 0.09453, 0.9128, 0.09453, 0.9128, 0.1182, 0.9885, 0.1182, 0.9582, 0.09453, 0.8871, 0.09453, 0.8871, 0.1182, 0.9582, 0.1182, 0.9091, 0.09453, 0.8454, 0.1182, 0.8429, 0.09453, 0.7891, 0.09453, 0.8454, 0.1182, 0.9091, 0.07184, 0.6805, 0.09453, 0.7891, 0.09453, 0.7207, 0.07184, 0.6662, 0.07184, 0.6662, 0.09453, 0.7207, 0.09453, 0.6408, 0.07184, 0.6474, 0.07184, 0.6474, 0.09453, 0.6408, 0.09453, 0.5777, 0.07184, 0.5777, 0.07184, 0.5777, 0.09453, 0.5777, 0.09453, 0.4834, 0.07184, 0.4834, 0.07184, 0.4834, 0.09453, 0.4834, 0.09453, 0.3993, 0.07184, 0.41, 0.07184, 0.41, 0.09453, 0.3993, 0.09453, 0.3183, 0.07184, 0.3392, 0.07184, 0.3392, 0.09453, 0.3183, 0.09453, 0.2437, 0.07184, 0.2739, 0.07184, 0.2739, 0.09453, 0.2437, 0.09453, 0.1783, 0.07184, 0.2167, 0.07184, 0.2167, 0.09453, 0.1783, 0.09453, 0.1247, 0.07184, 0.1698, 0.07184, 0.1698, 0.09453, 0.1247, 0.09453, 0.08477, 0.07184, 0.1349, 0.07184, 0.1349, 0.09453, 0.08477, 0.09453, 0.06021, 0.07184, 0.1134, 0.07184, 0.1134, 0.09453, 0.06021, 0.09453, 0.05192, 0.07184, 0.1062, 0.07184, 0.1062, 0.09453, 0.05192, 0.09453, 0.06021, 0.07184, 0.1134, 0.07184, 0.1134, 0.09453, 0.06021, 0.09453, 0.08477, 0.07184, 0.1349, 0.07184, 0.1349, 0.09453, 0.08477, 0.09453, 0.1247, 0.07184, 0.1698, 0.07184, 0.1698, 0.09453, 0.1247, 0.09453, 0.1783, 0.07184, 0.2167, 0.07184, 0.2167, 0.09453, 0.1783, 0.09453, 0.2437, 0.07184, 0.2739, 0.07184, 0.2739, 0.09453, 0.2437, 0.09453, 0.3183, 0.07184, 0.3392, 0.07184, 0.3392, 0.09453, 0.3183, 0.09453, 0.3993, 0.07184, 0.41, 0.07184, 0.41, 0.09453, 0.3993, 0.09453, 0.4834, 0.07184, 0.4834, 0.07184, 0.4834, 0.09453, 0.4834, 0.09453, 0.5777, 0.07184, 0.5777, 0.07184, 0.5777, 0.09453, 0.5777, 0.09453, 0.6408, 0.07184, 0.6474, 0.07184, 0.6474, 0.09453, 0.6408, 0.09453, 0.7207, 0.07184, 0.6662, 0.07184, 0.6662, 0.09453, 0.7207, 0.09453, 0.7891, 0.07184, 0.6805, 0.07184, 0.6805, 0.09453, 0.7891, 0.09453, 0.8454, 0.07184, 0.6922, 0.07184, 0.6922, 0.09453, 0.8454, 0.09453, 0.8871, 0.07184, 0.7009, 0.07184, 0.7009, 0.09453, 0.8871, 0.09453, 0.9128, 0.07184, 0.7063, 0.07184, 0.7063, 0.09453, 0.9128, 0.09453, 0.9215, 0.07184, 0.7081, 0.07184, 0.7081, 0.09453, 0.9215, 0.09453, 0.9128, 0.07184, 0.7063, 0.07184, 0.7063, 0.09453, 0.9128, 0.09453, 0.8871, 0.07184, 0.7009, 0.07184, 0.7009, 0.09453, 0.8871, 0.09453, 0.8454, 0.07184, 0.6922, 0.09453, 0.7891, 0.07184, 0.6805, 0.07184, 0.6922, 0.09453, 0.8454, 0.003962, 0.5169, 0.03043, 0.5762, 0.03043, 0.5597, 0.003962, 0.5008, 0.03043, 0.5762, 0.07184, 0.6805, 0.07184, 0.6662, 0.03043, 0.5597, 0.003962, 0.5008, 0.03043, 0.5597, 0.03043, 0.5403, 0.003962, 0.482, 0.03043, 0.5597, 0.07184, 0.6662, 0.07184, 0.6474, 0.03043, 0.5403, 0.003962, 0.482, 0.03043, 0.5403, 0.03043, 0.5156, 0.003962, 0.4638, 0.03043, 0.5403, 0.07184, 0.6474, 0.07184, 0.5777, 0.03043, 0.5156, 0.003962, 0.4638, 0.03043, 0.5156, 0.03043, 0.4834, 0.003962, 0.445, 0.03043, 0.5156, 0.07184, 0.5777, 0.07184, 0.4834, 0.03043, 0.4834, 0.003962, 0.445, 0.03043, 0.4834, 0.03043, 0.4339, 0.003962, 0.4261, 0.03043, 0.4834, 0.07184, 0.4834, 0.07184, 0.41, 0.03043, 0.4339, 0.003962, 0.4261, 0.03043, 0.4339, 0.03043, 0.3842, 0.003962, 0.408, 0.03043, 0.4339, 0.07184, 0.41, 0.07184, 0.3392, 0.03043, 0.3842, 0.003962, 0.408, 0.03043, 0.3842, 0.03043, 0.3383, 0.003962, 0.3913, 0.03043, 0.3842, 0.07184, 0.3392, 0.07184, 0.2739, 0.03043, 0.3383, 0.003962, 0.3913, 0.03043, 0.3383, 0.03043, 0.2981, 0.003962, 0.3766, 0.03043, 0.3383, 0.07184, 0.2739, 0.07184, 0.2167, 0.03043, 0.2981, 0.003962, 0.3766, 0.03043, 0.2981, 0.03043, 0.2651, 0.003962, 0.3646, 0.03043, 0.2981, 0.07184, 0.2167, 0.07184, 0.1698, 0.03043, 0.2651, 0.003962, 0.3646, 0.03043, 0.2651, 0.03043, 0.2406, 0.003962, 0.3557, 0.03043, 0.2651, 0.07184, 0.1698, 0.07184, 0.1349, 0.03043, 0.2406, 0.003962, 0.3557, 0.03043, 0.2406, 0.03043, 0.2255, 0.003962, 0.3502, 0.03043, 0.2406, 0.07184, 0.1349, 0.07184, 0.1134, 0.03043, 0.2255, 0.003962, 0.3502, 0.03043, 0.2255, 0.03043, 0.2204, 0.003962, 0.3483, 0.03043, 0.2255, 0.07184, 0.1134, 0.07184, 0.1062, 0.03043, 0.2204, 0.003962, 0.3483, 0.03043, 0.2204, 0.03043, 0.2255, 0.003962, 0.3502, 0.03043, 0.2204, 0.07184, 0.1062, 0.07184, 0.1134, 0.03043, 0.2255, 0.003962, 0.3502, 0.03043, 0.2255, 0.03043, 0.2406, 0.003962, 0.3557, 0.03043, 0.2255, 0.07184, 0.1134, 0.07184, 0.1349, 0.03043, 0.2406, 0.003962, 0.3557, 0.03043, 0.2406, 0.03043, 0.2651, 0.003962, 0.3646, 0.03043, 0.2406, 0.07184, 0.1349, 0.07184, 0.1698, 0.03043, 0.2651, 0.003962, 0.3646, 0.03043, 0.2651, 0.03043, 0.2981, 0.003962, 0.3766, 0.03043, 0.2651, 0.07184, 0.1698, 0.07184, 0.2167, 0.03043, 0.2981, 0.003962, 0.3766, 0.03043, 0.2981, 0.03043, 0.3383, 0.003962, 0.3913, 0.03043, 0.2981, 0.07184, 0.2167, 0.07184, 0.2739, 0.03043, 0.3383, 0.003962, 0.3913, 0.03043, 0.3383, 0.03043, 0.3842, 0.003962, 0.408, 0.03043, 0.3383, 0.07184, 0.2739, 0.07184, 0.3392, 0.03043, 0.3842, 0.003962, 0.408, 0.03043, 0.3842, 0.03043, 0.4339, 0.003962, 0.4261, 0.03043, 0.3842, 0.07184, 0.3392, 0.07184, 0.41, 0.03043, 0.4339, 0.003962, 0.4261, 0.03043, 0.4339, 0.03043, 0.4834, 0.003962, 0.445, 0.03043, 0.4339, 0.07184, 0.41, 0.07184, 0.4834, 0.03043, 0.4834, 0.003962, 0.445, 0.03043, 0.4834, 0.03043, 0.5156, 0.003962, 0.4638, 0.03043, 0.4834, 0.07184, 0.4834, 0.07184, 0.5777, 0.03043, 0.5156, 0.003962, 0.4638, 0.03043, 0.5156, 0.03043, 0.5403, 0.003962, 0.482, 0.03043, 0.5156, 0.07184, 0.5777, 0.07184, 0.6474, 0.03043, 0.5403, 0.003962, 0.482, 0.03043, 0.5403, 0.03043, 0.5597, 0.003962, 0.5008, 0.03043, 0.5403, 0.07184, 0.6474, 0.07184, 0.6662, 0.03043, 0.5597, 0.003962, 0.5008, 0.03043, 0.5597, 0.03043, 0.5762, 0.003962, 0.5169, 0.03043, 0.5597, 0.07184, 0.6662, 0.07184, 0.6805, 0.03043, 0.5762, 0.003962, 0.5169, 0.03043, 0.5762, 0.03043, 0.5896, 0.003962, 0.5301, 0.03043, 0.5762, 0.07184, 0.6805, 0.07184, 0.6922, 0.03043, 0.5896, 0.003962, 0.5301, 0.03043, 0.5896, 0.03043, 0.5996, 0.003962, 0.5399, 0.03043, 0.5896, 0.07184, 0.6922, 0.07184, 0.7009, 0.03043, 0.5996, 0.003962, 0.5399, 0.03043, 0.5996, 0.03043, 0.6058, 0.003962, 0.546, 0.03043, 0.5996, 0.07184, 0.7009, 0.07184, 0.7063, 0.03043, 0.6058, 0.003962, 0.546, 0.03043, 0.6058, 0.03043, 0.6079, 0.003962, 0.548, 0.03043, 0.6058, 0.07184, 0.7063, 0.07184, 0.7081, 0.03043, 0.6079, 0.003962, 0.548, 0.03043, 0.6079, 0.03043, 0.6058, 0.003962, 0.546, 0.03043, 0.6079, 0.07184, 0.7081, 0.07184, 0.7063, 0.03043, 0.6058, 0.003962, 0.546, 0.03043, 0.6058, 0.03043, 0.5996, 0.003962, 0.5399, 0.03043, 0.6058, 0.07184, 0.7063, 0.07184, 0.7009, 0.03043, 0.5996, 0.003962, 0.5399, 0.03043, 0.5996, 0.03043, 0.5896, 0.003962, 0.5301, 0.03043, 0.5996, 0.07184, 0.7009, 0.07184, 0.6922, 0.03043, 0.5896, 0.07184, 0.6805, 0.03043, 0.5762, 0.03043, 0.5896, 0.07184, 0.6922, 0.03043, 0.5762, 0.003962, 0.5169, 0.003962, 0.5301, 0.03043, 0.5896])
me_cylinder.materials.append(mat_texface)
me_cylinder.use_remesh_preserve_volume = False
me_cylinder.use_remesh_preserve_attributes = False
me_cylinder.use_mirror_vertex_groups = False
me_cylinder.update()
me_sphere = bpy.data.meshes.new('Sphere')
me_sphere.from_pydata([(-1.333e-06, 1.25e-06, 31.62), (-22.88, 16.62, 14.14), (8.74, 26.9, 14.14), (28.28, 4.856e-07, 14.14), (-8.74, 26.9, -14.14), (22.88, 16.62, -14.14), (-28.28, -7.508e-07, -14.14), (1.432e-06, -1.515e-06, -31.62), (-13.45, 9.772, 26.9), (5.137, 15.81, 26.9), (-8.313, 25.58, 16.63), (-26.9, 5.941e-07, 16.63), (16.63, 1.043e-06, 26.9), (21.76, 15.81, 16.63), (-30.08, 9.772, -1.941e-06), (-18.59, 25.58, -2.13e-06), (4.973e-08, 31.62, -1.581e-06), (18.59, 25.58, -5.047e-07), (30.08, 9.772, 6.886e-07), (-21.76, 15.81, -16.63), (8.313, 25.58, -16.63), (26.9, -8.593e-07, -16.63), (-16.63, -1.308e-06, -26.9), (-5.137, 15.81, -26.9), (13.45, 9.772, -26.9), (-24.33, 17.68, -2.035e-06), (-20.73, 21.1, 7.071), (-21.46, 21.63, -2.082e-06), (-19.66, 23.34, 3.536), (-22.53, 19.39, 3.536), (-22.9, 19.65, -2.059e-06), (-20.02, 23.61, -2.106e-06), (-20.2, 22.22, 5.303), (-19.12, 24.46, 1.768), (-21.63, 20.25, 5.303), (-23.43, 18.53, 1.768), (-20.56, 22.49, 1.768), (-21.1, 21.37, 3.536), (-22.0, 20.51, 1.768), (-22.18, 20.64, -2.071e-06), (-20.74, 22.62, -2.094e-06), (-19.93, 22.78, 4.419), (-19.39, 23.9, 2.652), (-22.08, 19.82, 4.419), (-22.98, 18.96, 2.652), (-21.01, 22.06, 0.8839), (-20.11, 22.92, 2.652), (-21.82, 20.38, 3.536), (-20.38, 22.36, 3.536), (-21.73, 21.07, 0.8839), (-22.26, 19.95, 2.652), (-20.29, 23.05, 0.8839), (-19.57, 24.04, 0.8839), (-19.84, 23.48, 1.768), (-20.83, 21.93, 2.652), (-21.55, 20.94, 2.652), (-21.28, 21.5, 1.768), (-23.16, 19.09, 0.8839), (-22.45, 20.08, 0.8839), (-22.71, 19.52, 1.768), (-21.37, 20.81, 4.419), (-20.65, 21.8, 4.419), (-20.92, 21.24, 5.303), (-6.725, 4.886, 29.26), (-18.17, 13.2, 20.52), (2.569, 7.906, 29.26), (6.939, 21.36, 20.52), (0.2137, 26.24, 15.38), (-15.6, 21.1, 15.38), (-24.89, 8.312, 15.38), (-29.18, 4.886, -7.071), (-26.48, 13.2, 7.071), (-13.66, 26.24, -7.071), (4.37, 29.26, 7.071), (-4.37, 29.26, -7.071), (13.66, 26.24, 7.071), (20.73, 21.1, -7.071), (-25.02, 7.906, -15.38), (-15.25, 21.36, -15.38), (-0.2137, 26.24, -15.38), (15.6, 21.1, -15.38), (-22.45, -1.03e-06, -20.52), (-8.313, -1.412e-06, -29.26), (-6.939, 21.36, -20.52), (-2.569, 7.906, -29.26), (18.17, 13.2, -20.52), (6.725, 4.886, -29.26), (-10.88, 17.68, 21.76), (-4.156, 12.79, 26.9), (-1.588, 20.7, 21.76), (-20.17, 4.886, 21.76), (-28.49, 4.886, 8.313), (-4.156, 28.6, 8.313), (-13.45, 25.58, 8.313), (-9.294, 28.6, -1.855e-06), (-25.92, 12.79, -8.313), (-20.17, 20.7, -8.313), (4.156, 28.6, -8.313), (9.294, 28.6, -1.043e-06), (13.45, 25.58, -8.313), (-13.45, 15.81, -21.76), (-19.19, 7.906, -21.76), (-10.88, 7.906, -26.9), (10.88, 17.68, -21.76), (1.588, 20.7, -21.76), (4.156, 12.79, -26.9), (-19.08, 24.81, 0.4419)], [], [(9, 13, 12), (3, 12, 13), (18, 3, 13), (13, 17, 18), (21, 18, 5), (30, 25, 19), (26, 32, 10), (25, 35, 1), (34, 26, 1), (31, 40, 19), (40, 27, 19), (27, 39, 19), (39, 30, 19), (32, 41, 10), (41, 28, 10), (28, 42, 10), (42, 33, 10), (51, 36, 45), (45, 40, 51), (31, 51, 40), (40, 45, 27), (51, 31, 52), (52, 53, 51), (36, 51, 53), (53, 52, 33), (42, 28, 46), (46, 53, 42), (33, 42, 53), (53, 46, 36), (54, 36, 46), (46, 48, 54), (37, 54, 48), (48, 46, 28), (54, 37, 55), (55, 56, 54), (36, 54, 56), (56, 55, 38), (49, 27, 45), (45, 56, 49), (38, 49, 56), (56, 45, 36), (50, 38, 55), (55, 47, 50), (29, 50, 47), (47, 55, 37), (30, 57, 25), (57, 35, 25), (57, 30, 58), (58, 59, 57), (35, 57, 59), (59, 58, 38), (50, 29, 44), (44, 59, 50), (38, 50, 59), (59, 44, 35), (49, 38, 58), (58, 39, 49), (27, 49, 39), (39, 58, 30), (60, 34, 43), (43, 47, 60), (37, 60, 47), (47, 43, 29), (60, 37, 61), (61, 62, 60), (34, 60, 62), (62, 61, 32), (34, 62, 26), (62, 32, 26), (41, 32, 61), (61, 48, 41), (28, 41, 48), (48, 61, 37), (35, 44, 1), (44, 29, 1), (29, 43, 1), (43, 34, 1), (68, 10, 87), (87, 64, 68), (1, 68, 64), (64, 87, 8), (88, 8, 87), (87, 89, 88), (9, 88, 89), (89, 87, 10), (67, 2, 66), (66, 89, 67), (10, 67, 89), (89, 66, 9), (88, 9, 65), (65, 63, 88), (8, 88, 63), (65, 0, 63), (90, 11, 69), (69, 64, 90), (8, 90, 64), (64, 69, 1), (9, 66, 13), (66, 2, 13), (0, 65, 12), (65, 9, 12), (91, 14, 71), (71, 69, 91), (11, 91, 69), (69, 71, 1), (92, 16, 73), (73, 67, 92), (10, 92, 67), (67, 73, 2), (92, 10, 93), (93, 94, 92), (16, 92, 94), (94, 93, 15), (72, 4, 74), (74, 94, 72), (15, 72, 94), (94, 74, 16), (17, 76, 18), (76, 5, 18), (2, 75, 13), (75, 17, 13), (77, 19, 95), (95, 70, 77), (6, 77, 70), (70, 95, 14), (78, 4, 72), (72, 96, 78), (19, 78, 96), (96, 72, 15), (79, 20, 97), (97, 74, 79), (4, 79, 74), (74, 97, 16), (98, 16, 97), (97, 99, 98), (17, 98, 99), (99, 97, 20), (80, 5, 76), (76, 99, 80), (20, 80, 99), (99, 76, 17), (98, 17, 75), (75, 73, 98), (16, 98, 73), (73, 75, 2), (100, 23, 83), (83, 78, 100), (19, 100, 78), (78, 83, 4), (100, 19, 101), (101, 102, 100), (23, 100, 102), (102, 101, 22), (82, 7, 84), (84, 102, 82), (22, 82, 102), (102, 84, 23), (81, 22, 101), (101, 77, 81), (6, 81, 77), (77, 101, 19), (103, 24, 85), (85, 80, 103), (20, 103, 80), (80, 85, 5), (103, 20, 104), (104, 105, 103), (24, 103, 105), (105, 104, 23), (84, 7, 86), (86, 105, 84), (23, 84, 105), (105, 86, 24), (83, 23, 104), (104, 79, 83), (4, 83, 79), (79, 104, 20), (5, 85, 21), (85, 24, 21), (14, 95, 25), (95, 19, 25), (1, 71, 25), (71, 14, 25), (10, 68, 26), (68, 1, 26), (19, 96, 31), (96, 15, 31), (15, 93, 33), (93, 10, 33), (52, 106, 33), (106, 15, 33), (15, 106, 31), (106, 52, 31)])
me_sphere.use_remesh_preserve_volume = False
me_sphere.use_remesh_preserve_attributes = False
me_sphere.use_mirror_vertex_groups = False
me_sphere.update()
me_plane = bpy.data.meshes.new('Plane')
me_plane.from_pydata([(4.25, 4.06, 0.0001214), (4.25, -4.25, 0.0001214), (-4.06, -4.25, 0.0001214), (-4.06, 4.06, 0.0001214)], [], [(0, 3, 2, 1)])
me_plane.materials.append(mat_transparent)
me_plane.use_remesh_preserve_volume = False
me_plane.use_remesh_preserve_attributes = False
me_plane.use_mirror_vertex_groups = False
me_plane.update()

# ---- objects
ob_cube_002 = bpy.data.objects.new('Cube.002', me_cube_002)
ob_cube_001 = bpy.data.objects.new('Cube.001', me_cube_001)
ob_cylinder_003 = bpy.data.objects.new('Cylinder.003', me_cylinder_003)
ob_cube = bpy.data.objects.new('Cube', me_cube)
ob_cylinder_001 = bpy.data.objects.new('Cylinder.001', me_cylinder_001)
ob_cylinder = bpy.data.objects.new('Cylinder', me_cylinder)
ob_camera = bpy.data.objects.new('Camera', cam_camera_001)
ob_sphere = bpy.data.objects.new('Sphere', me_sphere)
ob_lamp_001 = bpy.data.objects.new('Lamp.001', light_lamp)
ob_plane = bpy.data.objects.new('Plane', me_plane)

# ---- transforms, parenting, visibility, modifiers, constraints
ob_cube_002.location = (0.0, 0.0, 0.0)
ob_cube_002.lock_rotations_4d = False
ob_cube_002.empty_display_type = 'ARROWS'
ob_cube_002.lineart.crease_threshold = 0.0
_m = ob_cube_002.modifiers.new('Mirror', 'MIRROR')
_m.use_axis = (False, True, False)
ob_cube_001.location = (0.0, 0.0, 0.0)
ob_cube_001.lock_rotations_4d = False
ob_cube_001.empty_display_type = 'ARROWS'
ob_cube_001.lineart.crease_threshold = 0.0
_m = ob_cube_001.modifiers.new('Mirror', 'MIRROR')
_m.use_axis = (False, True, False)
ob_cylinder_003.location = (0.0, 0.0, 0.0)
ob_cylinder_003.rotation_euler = (-0.0, 1.571, 0.0)
ob_cylinder_003.lock_rotations_4d = False
ob_cylinder_003.empty_display_type = 'ARROWS'
ob_cylinder_003.lineart.crease_threshold = 0.0
_m = ob_cylinder_003.modifiers.new('Mirror', 'MIRROR')
_m.use_axis = (False, True, False)
ob_cube.location = (0.0, 0.0, 0.0)
ob_cube.lock_rotations_4d = False
ob_cube.empty_display_type = 'ARROWS'
ob_cube.lineart.crease_threshold = 0.0
_m = ob_cube.modifiers.new('Mirror', 'MIRROR')
_m.use_axis = (False, True, False)
ob_cylinder_001.location = (0.0, 0.0, 0.0)
ob_cylinder_001.rotation_euler = (-0.0, 1.571, 0.0)
ob_cylinder_001.lock_rotations_4d = False
ob_cylinder_001.empty_display_type = 'ARROWS'
ob_cylinder_001.lineart.crease_threshold = 0.0
_m = ob_cylinder_001.modifiers.new('Mirror', 'MIRROR')
_m.use_axis = (False, True, False)
ob_cylinder.location = (0.0, 0.0, 0.0)
ob_cylinder.rotation_euler = (1.571, -0.0, 1.571)
ob_cylinder.lock_rotations_4d = False
ob_cylinder.empty_display_type = 'ARROWS'
ob_cylinder.lineart.crease_threshold = 0.0
ob_camera.location = (10.0, -10.0, 11.6)
ob_camera.rotation_euler = (1.047, 0.0, 0.7854)
ob_camera.lock_rotations_4d = False
ob_camera.empty_display_type = 'ARROWS'
ob_camera.color = (0.0, 0.0, 0.0, 1.0)
ob_camera.lineart.crease_threshold = 0.0
ob_sphere.location = (-0.02993, 0.1261, 0.07312)
ob_sphere.rotation_euler = (1.571, -0.0, 1.571)
ob_sphere.lock_rotations_4d = False
ob_sphere.empty_display_type = 'ARROWS'
ob_sphere.color = (0.0, 0.0, 0.0, 1.0)
ob_sphere.show_instancer_for_render = False
ob_sphere.instance_type = 'VERTS'
ob_sphere.use_instance_vertices_rotation = True
ob_sphere.lineart.crease_threshold = 0.0
ob_lamp_001.parent = ob_sphere
ob_lamp_001.matrix_parent_inverse = Matrix(((-4.371e-08, 1.0, -2.118e-22, -0.1261), (4.371e-08, 1.911e-15, 1.0, -0.07312), (1.0, 4.371e-08, -4.371e-08, 0.02993), (0.0, 0.0, 0.0, 1.0)))
ob_lamp_001.location = (-0.02993, 0.1261, 0.07312)
ob_lamp_001.rotation_euler = (1.571, -0.0, 1.571)
ob_lamp_001.lock_rotations_4d = False
ob_lamp_001.empty_display_type = 'ARROWS'
ob_lamp_001.color = (0.0, 0.0, 0.0, 1.0)
ob_lamp_001.lineart.crease_threshold = 0.0
ob_plane.location = (0.0, 0.0, 0.0)
ob_plane.lock_rotations_4d = False
ob_plane.empty_display_type = 'ARROWS'
ob_plane.color = (0.0, 0.0, 0.0, 1.0)
ob_plane.lineart.crease_threshold = 0.0

# ---- collection membership
col_collection_1.objects.link(ob_cube_002)
col_collection_1.objects.link(ob_cube_001)
col_collection_1.objects.link(ob_cylinder_003)
col_collection_1.objects.link(ob_cube)
col_collection_1.objects.link(ob_cylinder_001)
col_collection_1.objects.link(ob_cylinder)
col_collection_2.objects.link(ob_camera)
col_collection_3.objects.link(ob_sphere)
col_collection_3.objects.link(ob_lamp_001)
col_collection_4.objects.link(ob_plane)

# ---- scene / render settings (as saved in the file)
scene.camera = ob_camera
scene.frame_start = 1; scene.frame_end = 1; scene.frame_set(2)
scene.render.engine = 'BLENDER_EEVEE_NEXT'
scene.render.image_settings.color_mode = 'RGB'
scene.render.image_settings.compression = 90
scene.render.resolution_x = 128
scene.render.resolution_y = 128
scene.render.pixel_aspect_x = 100.0
scene.render.pixel_aspect_y = 100.0
scene.render.fps = 25
scene.render.dither_intensity = 0.0
scene.render.use_compositing = False
scene.render.use_sequencer = False
scene.render.bake_margin = 2
scene.render.bake_bias = 0.0
scene.render.use_stamp_time = False
scene.render.use_stamp_date = False
scene.render.use_stamp_frame = False
scene.render.use_stamp_camera = False
scene.render.use_stamp_scene = False
scene.render.use_stamp_filename = False
scene.render.use_stamp_render_time = False
scene.render.stamp_font_size = 0
scene.cycles.use_denoising = False
scene.cycles.samples = 10
scene.cycles.sampling_pattern = 'TABULATED_SOBOL'
scene.cycles.light_sampling_threshold = 0.0
scene.cycles.use_adaptive_sampling = False
scene.cycles.use_light_tree = False
scene.cycles.blur_glossy = 0.0
scene.cycles.volume_bounces = 1
scene.cycles.pixel_filter_type = 'GAUSSIAN'
scene.cycles.sample_clamp_indirect = 0.0
scene.view_settings.view_transform = 'Raw'
bpy.context.view_layer.update()

